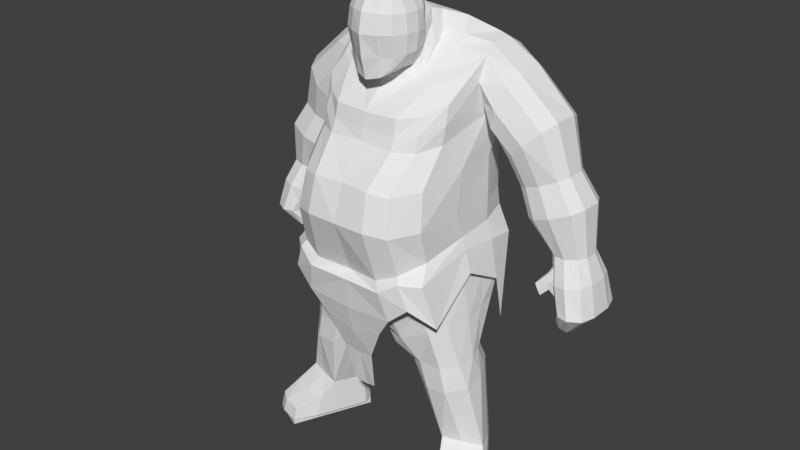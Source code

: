 # Source: ogre.blend  (saved by Blender 2.79.0; exported with 4.5.12 LTS)
import bpy
from mathutils import Matrix  # noqa: F401  (used for matrix-valued properties, if any)

bpy.ops.wm.read_factory_settings(use_empty=True)
scene = bpy.context.scene
scene.name = 'Scene'

# ---- collections
col_collection_1 = bpy.data.collections.new('Collection 1'); scene.collection.children.link(col_collection_1)

# ---- world
world_world = bpy.data.worlds.new('World'); scene.world = world_world
world_world.color = (0.05088, 0.05088, 0.05088)
world_world.use_sun_shadow = False
world_world.sun_shadow_jitter_overblur = 0.0
world_world.cycles.sampling_method = 'MANUAL'

# ---- meshes
me_cube_002 = bpy.data.meshes.new('Cube.002')
me_cube_002.from_pydata([(1.708, 2.327, 4.133), (1.221, -0.2746, 3.126), (1.12, -1.228, 1.66), (1.423, 2.134, 2.004), (1.472, 1.954, 4.414), (1.094, 0.1958, 3.661), (1.427, 2.161, 0.8409), (1.483, 2.164, 0.42), (1.221, -1.377, 0.8243), (1.236, -0.5053, 2.421), (1.402, 2.459, 2.995), (1.251, -0.4191, 2.783), (1.599, 2.479, 3.682), (1.846, 0.9729, -2.317), (1.76, -0.2741, -2.598), (0.7766, -0.5706, 3.064), (0.695, -1.397, 1.73), (0.7598, 2.173, 4.262), (0.804, -0.7578, 2.431), (0.6246, 0.1636, 3.66), (0.7561, 2.279, 2.021), (0.7434, 2.313, 0.8765), (0.804, 2.605, 3.045), (0.5536, 1.196, 4.876), (0.7333, 2.258, 0.4847), (0.7434, -1.591, 0.8953), (0.7895, -0.6356, 2.726), (0.7779, 2.515, 3.702), (0.7124, 0.7383, -2.401), (1.237, -0.3006, -2.624), (1.445, 0.4968, -4.647), (1.873, 1.291, -2.987), (0.9413, 0.938, -3.157), (1.89, -0.2467, -3.202), (1.418, -0.2615, -3.263), (1.703, 0.4323, 1.891), (1.702, 0.3032, 0.8443), (1.711, 0.5044, 0.3174), (2.131, 0.4473, -2.495), (0.7135, 0.8842, 4.296), (0.7116, 0.1072, -2.545), (1.673, -0.007166, -4.63), (2.136, 0.1355, -4.63), (0.9812, 0.2514, -3.337), (2.208, 0.672, -3.053), (1.698, 1.389, 0.3703), (2.053, 0.7468, -2.42), (0.912, 0.5792, -3.271), (2.06, 1.015, -3.025), (1.685, 1.387, 1.897), (1.702, 1.394, 0.8329), (1.615, 1.471, 4.313), (0.6593, 1.092, 4.498), (0.6201, 0.3834, -2.476), (1.835, 1.803, -0.6294), (1.385, -0.6282, -1.091), (0.8958, -0.9562, -1.204), (0.8265, 2.173, -0.6299), (1.831, 0.4632, -0.8231), (1.833, 1.133, -0.7263), (1.573, 0.1082, 3.361), (1.541, -0.6456, 1.721), (1.621, -0.7951, 0.8843), (1.446, 0.3994, 3.718), (1.542, -0.02302, 2.53), (1.584, 0.01493, 2.944), (0.7045, 0.3976, 3.811), (0.88, -0.1431, -2.618), (1.39, 0.8845, -4.758), (2.086, 0.02257, -2.558), (2.073, 1.097, -4.716), (1.158, -0.09543, -3.304), (2.249, 0.1324, -3.123), (1.687, -0.2875, -1.01), (1.708, 1.074, 3.195), (3.475, 2.218, 1.837), (3.135, 2.346, 1.69), (3.61, 1.515, 1.896), (2.399, 1.858, 1.366), (3.104, 1.138, 1.677), (2.769, 1.19, 1.531), (2.533, 1.382, 1.426), (3.48, 1.262, 1.84), (3.618, 1.933, 1.9), (2.715, 2.296, 1.508), (1.708, 2.423, 3.123), (1.708, 1.98, 4.324), (1.708, 1.162, 4.14), (1.708, 1.309, 2.923), (1.708, 0.9118, 3.641), (1.708, 1.889, 2.763), (4.034, 1.359, 0.1986), (3.469, 2.143, 0.1357), (3.268, 1.811, 0.1134), (3.508, 1.304, 0.1401), (3.357, 1.45, 0.1233), (2.009, 0.9475, 2.71), (2.375, 2.03, 3.897), (2.129, 0.872, 3.137), (2.245, 1.053, 3.65), (2.341, 1.421, 3.843), (1.964, 1.228, 2.456), (1.906, 1.921, 2.224), (1.987, 2.559, 2.638), (2.243, 2.445, 3.644), (2.15, 2.583, 3.179), (3.871, 1.189, 1.24), (4.032, 1.974, 1.301), (3.868, 2.307, 1.234), (2.653, 1.888, 0.7429), (2.799, 1.331, 0.8066), (3.478, 2.457, 1.079), (2.995, 2.4, 0.8871), (3.053, 1.106, 0.9163), (2.396, 0.7756, -5.486), (1.326, 0.7563, -5.486), (2.257, 1.03, -5.486), (1.541, 0.2712, -5.486), (2.706, 0.3222, -5.486), (2.051, 1.185, -5.486), (1.355, 0.9623, -5.483), (1.672, -0.01643, -5.486), (1.424, 0.535, -5.486), (2.59, 0.3046, -4.63), (1.562, 0.233, -4.644), (2.276, 0.9745, -4.69), (1.353, 0.7062, -4.677), (2.415, 0.7431, -4.662), (2.179, -0.8538, -5.196), (2.629, -0.743, -5.196), (2.949, -0.576, -5.49), (2.663, -0.814, -5.486), (2.204, -0.9233, -5.486), (2.918, -0.5085, -5.2), (1.867, -0.4477, -5.486), (1.825, -0.3073, -4.979), (2.349, -0.1988, -4.981), (2.83, -0.008621, -4.989), (2.931, -0.1139, -5.486), (2.072, 1.148, -5.004), (3.94, 1.034, -0.3745), (3.921, 1.308, -1.559), (3.969, 1.818, -1.596), (3.601, 1.4, -1.315), (3.673, 1.253, -1.369), (3.79, 1.214, -1.459), (3.559, 1.761, -1.283), (3.967, 1.5, -1.594), (3.801, 2.131, -1.467), (3.919, 2.034, -1.558), (3.654, 2.094, -1.355), (3.825, 2.417, -1.027), (4.399, 2.315, -1.011), (4.143, 2.481, -1.018), (4.501, 1.398, -1.008), (3.621, 1.845, -1.033), (4.119, 0.9057, -1.019), (3.866, 0.9733, -1.026), (3.711, 1.224, -1.03), (4.507, 1.943, -1.008), (4.403, 1.068, -1.011), (4.136, 1.868, 0.21), (3.756, 1.264, 0.1677), (4.13, 1.551, 0.2093), (3.779, 2.181, 0.1703), (4.03, 2.084, 0.1982), (3.965, 2.381, -0.3707), (3.668, 1.092, -0.4168), (4.357, 1.921, -0.3099), (3.442, 1.255, -0.6197), (4.245, 1.172, -0.3273), (4.351, 1.455, -0.3109), (3.405, 1.837, -0.4576), (3.624, 2.326, -0.4236), (4.241, 2.239, -0.3279), (3.433, 1.377, 0.1354), (3.741, 1.064, -0.7189), (3.502, 1.829, -0.7613), (3.789, 1.099, -1.028), (3.666, 1.535, -1.032), (3.313, 1.63, 0.1184), (3.59, 1.284, -0.7457), (3.585, 1.199, -0.4296), (3.453, 1.571, -0.4501), (3.588, 1.198, -0.1383), (3.337, 1.824, -0.1721), (3.509, 1.288, -0.1453), (3.666, 1.174, -0.7323), (3.546, 1.557, -0.7535), (3.43, 1.377, -0.1596), (3.383, 1.6, -0.1659), (3.372, 1.401, -0.4683), (3.442, 1.298, -0.6197), (3.439, 1.211, -0.4578), (3.36, 1.302, -0.3196), (3.336, 1.416, -0.3228), (3.4, 1.256, -0.3105), (3.481, 1.198, -0.6128), (3.419, 1.394, -0.6237), (3.265, 1.243, -0.8275), (3.21, 1.176, -0.6972), (3.16, 1.339, -0.731), (3.102, 1.254, -0.6177), (3.084, 1.351, -0.628), (3.132, 1.215, -0.5965), (3.293, 1.165, -0.8059), (3.248, 1.332, -0.8381), (0.6599, 1.517, 4.787), (0.9877, 1.495, 4.757), (1.101, 1.206, 4.458), (1.104, 0.9892, 4.251), (1.089, 0.4621, 3.826), (0.466, 0.1527, 3.754), (0.5081, 1.071, 4.904), (0.6822, 0.7714, 4.338), (0.5996, 0.9912, 4.643), (0.6273, 0.3468, 3.881), (0.3017, 0.4667, 5.586), (0.2901, -0.1542, 5.589), (0.537, 0.3031, 3.939), (0.3114, -0.2446, 3.8), (0.6991, 0.3587, 4.345), (0.6853, 0.4027, 5.099), (0.6814, -0.1299, 5.096), (0.7027, -0.1288, 4.27), (0.3046, -0.5059, 4.198), (0.3027, -0.5628, 5.109), (0.3065, 0.7961, 5.164), (0.5464, 0.8625, 4.693), (0.3049, 0.1698, 5.62), (0.3339, 0.1208, 3.833), (0.7284, 0.3855, 4.702), (0.7204, 0.1599, 5.096), (0.7374, -0.1533, 4.69), (0.7473, 0.1097, 4.298), (0.3213, -0.615, 4.688), (0.451, 0.9479, 4.938), (0.2813, -0.4205, 5.433), (0.2945, -0.4743, 3.786), (0.5487, -0.3951, 5.1), (0.5564, -0.3391, 4.222), (0.5484, 0.4179, 5.431), (0.5329, -0.1251, 5.426), (0.5649, -0.1328, 4.007), (0.5951, 0.4232, 4.1), (0.5545, 0.6111, 5.118), (0.5775, 0.6422, 4.421), (0.2968, 0.6851, 5.446), (0.7825, 0.1434, 4.69), (0.586, -0.4306, 4.691), (0.5612, 0.1649, 5.437), (0.6015, 0.1107, 4.017), (0.5726, 0.5952, 4.739), (0.4784, 0.5793, 5.348), (0.4642, -0.326, 5.34), (0.4803, -0.3391, 3.938), (1.866, 1.452, -1.427), (0.3666, 2.262, 0.4852), (1.181, 2.246, 0.4671), (0.256, 1.395, -1.577), (1.737, 2.035, -0.07496), (0.7805, 2.247, -0.07661), (0.4115, 2.216, -0.4905), (1.357, 2.033, -0.6524), (1.349, 1.004, -2.262), (0.9275, 1.689, -1.453), (1.275, 2.106, -0.2711), (0.3888, 2.253, -0.006852), (0.4626, 1.92, -1.237), (1.422, 1.624, -1.425), (1.281, -1.129, -0.08905), (0.8167, -1.263, -0.292), (1.595, -0.5542, 0.09373), (1.892, 1.808, -2.187), (1.282, 2.341, -1.197), (1.959, 0.492, -0.4691), (2.034, 1.37, -0.9472), (0.8322, 2.448, -1.021), (1.511, 2.289, -1.184), (1.573, -1.16, -0.8002), (1.117, -1.233, -1.199), (1.98, -0.6808, -1.31), (1.264, 2.098, -2.647), (0.9146, 2.142, -2.879), (0.2795, -0.7384, -3.465), (2.505, 0.9822, 2.251), (3.289, 2.018, 3.014), (3.281, 1.436, 3.006), (2.456, 2.525, 2.203), (2.835, 2.57, 2.558), (2.803, 0.91, 2.532), (3.127, 1.083, 2.863), (2.296, 1.25, 1.996), (2.174, 1.914, 1.864), (3.122, 2.415, 2.859), (3.439, 1.045, 1.07), (4.022, 1.485, 1.299), (0.2052, -0.3463, -1.809), (2.703, 0.3261, -4.975), (2.271, 1.005, -5.005), (2.406, 0.7563, -4.978), (1.361, 0.946, -5.044), (1.672, -0.0118, -4.975), (1.551, 0.2521, -4.982), (1.434, 0.5159, -4.983), (1.339, 0.7313, -4.998), (1.392, 1.308, -3.006), (1.639, 1.127, -4.737), (1.614, 1.188, -5.022), (1.596, 1.24, -5.486), (2.051, 1.185, -5.638), (1.355, 0.9623, -5.635), (2.958, -0.5784, -5.642), (2.209, -0.9212, -5.638), (0.9424, -1.374, -0.4988), (0.5175, 2.428, 0.06176), (0.9112, 2.404, 0.02887), (1.339, 2.349, -0.06715), (1.857, 1.376, -0.0315), (1.809, 0.5004, 0.04467), (1.751, -0.8973, -0.2932), (1.841, 2.055, -0.1059), (1.367, -1.227, -0.2387), (1.314, 2.283, -1.846), (0.8838, 2.356, -1.992), (0.7747, -1.121, -1.693), (0.3612, -0.918, -2.516), (0.4037, 0.9965, -2.011), (0.7395, 1.144, -1.948), (1.866, -0.1334, -1.629), (0.9701, -0.6363, -1.95), (1.936, 0.9491, -1.538), (1.971, 0.4576, -1.616), (1.565, -0.441, -1.703), (0.7378, -0.5151, -2.203), (1.392, 1.297, -1.836), (0.2306, 0.5243, -1.693), (0.4429, 0.3393, -2.142), (0.2179, 0.08898, -1.751), (0.511, 0.0006654, -2.208), (0.2115, -0.1287, -1.78), (0.5647, -0.169, -2.222), (0.2433, 0.9596, -1.635), (0.4051, 0.6553, -2.053), (-1.708, 2.327, 4.133), (-1.221, -0.2746, 3.126), (-1.12, -1.228, 1.66), (-1.423, 2.134, 2.004), (-1.472, 1.954, 4.414), (-1.094, 0.1958, 3.661), (-1.427, 2.161, 0.8409), (-1.483, 2.164, 0.42), (-1.221, -1.377, 0.8243), (-1.236, -0.5053, 2.421), (-1.402, 2.459, 2.995), (-1.251, -0.4191, 2.783), (-1.599, 2.479, 3.682), (-1.846, 0.9729, -2.317), (-1.76, -0.2741, -2.598), (-0.7766, -0.5706, 3.064), (-0.695, -1.397, 1.73), (-0.7598, 2.173, 4.262), (-0.804, -0.7578, 2.431), (-0.6246, 0.1636, 3.66), (-0.7561, 2.279, 2.021), (-0.7434, 2.313, 0.8765), (-0.804, 2.605, 3.045), (-0.5536, 1.196, 4.876), (-0.7333, 2.258, 0.4847), (-0.7434, -1.591, 0.8953), (-0.7895, -0.6356, 2.726), (-0.7779, 2.515, 3.702), (-0.7124, 0.7383, -2.401), (-1.237, -0.3006, -2.624), (-1.445, 0.4968, -4.647), (-1.873, 1.291, -2.987), (-0.9413, 0.938, -3.157), (-1.89, -0.2467, -3.202), (-1.418, -0.2615, -3.263), (-1.703, 0.4323, 1.891), (-1.702, 0.3032, 0.8443), (-1.711, 0.5044, 0.3174), (-2.131, 0.4473, -2.495), (-0.7135, 0.8842, 4.296), (-0.7116, 0.1072, -2.545), (-1.673, -0.007166, -4.63), (-2.136, 0.1355, -4.63), (-0.9812, 0.2514, -3.337), (-2.208, 0.672, -3.053), (-1.698, 1.389, 0.3703), (-2.053, 0.7468, -2.42), (-0.912, 0.5792, -3.271), (-2.06, 1.015, -3.025), (-1.685, 1.387, 1.897), (-1.702, 1.394, 0.8329), (-1.615, 1.471, 4.313), (-0.6593, 1.092, 4.498), (-0.6201, 0.3834, -2.476), (-1.835, 1.803, -0.6294), (-1.385, -0.6282, -1.091), (-0.8958, -0.9562, -1.204), (-0.8265, 2.173, -0.6299), (-1.831, 0.4632, -0.8231), (-1.833, 1.133, -0.7263), (-1.573, 0.1082, 3.361), (-1.541, -0.6456, 1.721), (-1.621, -0.7951, 0.8843), (-1.446, 0.3994, 3.718), (-1.542, -0.02302, 2.53), (-1.584, 0.01493, 2.944), (-0.7045, 0.3976, 3.811), (-0.88, -0.1431, -2.618), (-1.39, 0.8845, -4.758), (-2.086, 0.02257, -2.558), (-2.073, 1.097, -4.716), (-1.158, -0.09543, -3.304), (-2.249, 0.1324, -3.123), (-1.687, -0.2875, -1.01), (-1.708, 1.074, 3.195), (-3.475, 2.218, 1.837), (-3.135, 2.346, 1.69), (-3.61, 1.515, 1.896), (-2.399, 1.858, 1.366), (-3.104, 1.138, 1.677), (-2.769, 1.19, 1.531), (-2.533, 1.382, 1.426), (-3.48, 1.262, 1.84), (-3.618, 1.933, 1.9), (-2.715, 2.296, 1.508), (-1.708, 2.423, 3.123), (-1.708, 1.98, 4.324), (-1.708, 1.162, 4.14), (-1.708, 1.309, 2.923), (-1.708, 0.9118, 3.641), (-1.708, 1.889, 2.763), (-4.034, 1.359, 0.1986), (-3.469, 2.143, 0.1357), (-3.268, 1.811, 0.1134), (-3.508, 1.304, 0.1401), (-3.357, 1.45, 0.1233), (-2.009, 0.9475, 2.71), (-2.375, 2.03, 3.897), (-2.129, 0.872, 3.137), (-2.245, 1.053, 3.65), (-2.341, 1.421, 3.843), (-1.964, 1.228, 2.456), (-1.906, 1.921, 2.224), (-1.987, 2.559, 2.638), (-2.243, 2.445, 3.644), (-2.15, 2.583, 3.179), (-3.871, 1.189, 1.24), (-4.032, 1.974, 1.301), (-3.868, 2.307, 1.234), (-2.653, 1.888, 0.7429), (-2.799, 1.331, 0.8066), (-3.478, 2.457, 1.079), (-2.995, 2.4, 0.8871), (-3.053, 1.106, 0.9163), (-2.396, 0.7756, -5.486), (-1.326, 0.7563, -5.486), (-2.257, 1.03, -5.486), (-1.541, 0.2712, -5.486), (-2.706, 0.3222, -5.486), (-2.051, 1.185, -5.486), (-1.355, 0.9623, -5.483), (-1.672, -0.01643, -5.486), (-1.424, 0.535, -5.486), (-2.59, 0.3046, -4.63), (-1.562, 0.233, -4.644), (-2.276, 0.9745, -4.69), (-1.353, 0.7062, -4.677), (-2.415, 0.7431, -4.662), (-2.179, -0.8538, -5.196), (-2.629, -0.743, -5.196), (-2.949, -0.576, -5.49), (-2.663, -0.814, -5.486), (-2.204, -0.9233, -5.486), (-2.918, -0.5085, -5.2), (-1.867, -0.4477, -5.486), (-1.825, -0.3073, -4.979), (-2.349, -0.1988, -4.981), (-2.83, -0.008621, -4.989), (-2.931, -0.1139, -5.486), (-2.072, 1.148, -5.004), (-3.94, 1.034, -0.3745), (-3.921, 1.308, -1.559), (-3.969, 1.818, -1.596), (-3.601, 1.4, -1.315), (-3.673, 1.253, -1.369), (-3.79, 1.214, -1.459), (-3.559, 1.761, -1.283), (-3.967, 1.5, -1.594), (-3.801, 2.131, -1.467), (-3.919, 2.034, -1.558), (-3.654, 2.094, -1.355), (-3.825, 2.417, -1.027), (-4.399, 2.315, -1.011), (-4.143, 2.481, -1.018), (-4.501, 1.398, -1.008), (-3.621, 1.845, -1.033), (-4.119, 0.9057, -1.019), (-3.866, 0.9733, -1.026), (-3.711, 1.224, -1.03), (-4.507, 1.943, -1.008), (-4.403, 1.068, -1.011), (-4.136, 1.868, 0.21), (-3.756, 1.264, 0.1677), (-4.13, 1.551, 0.2093), (-3.779, 2.181, 0.1703), (-4.03, 2.084, 0.1982), (-3.965, 2.381, -0.3707), (-3.668, 1.092, -0.4168), (-4.357, 1.921, -0.3099), (-3.442, 1.255, -0.6197), (-4.245, 1.172, -0.3273), (-4.351, 1.455, -0.3109), (-3.405, 1.837, -0.4576), (-3.624, 2.326, -0.4236), (-4.241, 2.239, -0.3279), (-3.433, 1.377, 0.1354), (-3.741, 1.064, -0.7189), (-3.502, 1.829, -0.7613), (-3.789, 1.099, -1.028), (-3.666, 1.535, -1.032), (-3.313, 1.63, 0.1184), (-3.59, 1.284, -0.7457), (-3.585, 1.199, -0.4296), (-3.453, 1.571, -0.4501), (-3.588, 1.198, -0.1383), (-3.337, 1.824, -0.1721), (-3.509, 1.288, -0.1453), (-3.666, 1.174, -0.7323), (-3.546, 1.557, -0.7535), (-3.43, 1.377, -0.1596), (-3.383, 1.6, -0.1659), (-3.372, 1.401, -0.4683), (-3.442, 1.298, -0.6197), (-3.439, 1.211, -0.4578), (-3.36, 1.302, -0.3196), (-3.336, 1.416, -0.3228), (-3.4, 1.256, -0.3105), (-3.481, 1.198, -0.6128), (-3.419, 1.394, -0.6237), (-3.265, 1.243, -0.8275), (-3.21, 1.176, -0.6972), (-3.16, 1.339, -0.731), (-3.102, 1.254, -0.6177), (-3.084, 1.351, -0.628), (-3.132, 1.215, -0.5965), (-3.293, 1.165, -0.8059), (-3.248, 1.332, -0.8381), (-0.6599, 1.517, 4.787), (-0.9877, 1.495, 4.757), (-1.101, 1.206, 4.458), (-1.104, 0.9892, 4.251), (-1.089, 0.4621, 3.826), (-0.466, 0.1527, 3.754), (-0.5081, 1.071, 4.904), (-0.6822, 0.7714, 4.338), (-0.5996, 0.9912, 4.643), (-0.6273, 0.3468, 3.881), (-0.3017, 0.4667, 5.586), (-0.2901, -0.1542, 5.589), (-0.537, 0.3031, 3.939), (-0.3114, -0.2446, 3.8), (-0.6991, 0.3587, 4.345), (-0.6853, 0.4027, 5.099), (-0.6814, -0.1299, 5.096), (-0.7027, -0.1288, 4.27), (-0.3046, -0.5059, 4.198), (-0.3027, -0.5628, 5.109), (-0.3065, 0.7961, 5.164), (-0.5464, 0.8625, 4.693), (-0.3049, 0.1698, 5.62), (-0.3339, 0.1208, 3.833), (-0.7284, 0.3855, 4.702), (-0.7204, 0.1599, 5.096), (-0.7374, -0.1533, 4.69), (-0.7473, 0.1097, 4.298), (-0.3213, -0.615, 4.688), (-0.451, 0.9479, 4.938), (-0.2813, -0.4205, 5.433), (-0.2945, -0.4743, 3.786), (-0.5487, -0.3951, 5.1), (-0.5564, -0.3391, 4.222), (-0.5484, 0.4179, 5.431), (-0.5329, -0.1251, 5.426), (-0.5649, -0.1328, 4.007), (-0.5951, 0.4232, 4.1), (-0.5545, 0.6111, 5.118), (-0.5775, 0.6422, 4.421), (-0.2968, 0.6851, 5.446), (-0.7825, 0.1434, 4.69), (-0.586, -0.4306, 4.691), (-0.5612, 0.1649, 5.437), (-0.6015, 0.1107, 4.017), (-0.5726, 0.5952, 4.739), (-0.4784, 0.5793, 5.348), (-0.4642, -0.326, 5.34), (-0.4803, -0.3391, 3.938), (-1.866, 1.452, -1.427), (-0.3666, 2.262, 0.4852), (-1.181, 2.246, 0.4671), (-0.256, 1.395, -1.577), (-1.737, 2.035, -0.07496), (-0.7805, 2.247, -0.07661), (-0.4115, 2.216, -0.4905), (-1.357, 2.033, -0.6524), (-1.349, 1.004, -2.262), (-0.9275, 1.689, -1.453), (-1.275, 2.106, -0.2711), (-0.3888, 2.253, -0.006852), (-0.4626, 1.92, -1.237), (-1.422, 1.624, -1.425), (-1.281, -1.129, -0.08905), (-0.8167, -1.263, -0.292), (-1.595, -0.5542, 0.09373), (-1.892, 1.808, -2.187), (-1.282, 2.341, -1.197), (-1.959, 0.492, -0.4691), (-2.034, 1.37, -0.9472), (-0.8322, 2.448, -1.021), (-1.511, 2.289, -1.184), (-1.573, -1.16, -0.8002), (-1.117, -1.233, -1.199), (-1.98, -0.6808, -1.31), (-1.264, 2.098, -2.647), (-0.9146, 2.142, -2.879), (-0.2795, -0.7384, -3.465), (-2.505, 0.9822, 2.251), (-3.289, 2.018, 3.014), (-3.281, 1.436, 3.006), (-2.456, 2.525, 2.203), (-2.835, 2.57, 2.558), (-2.803, 0.91, 2.532), (-3.127, 1.083, 2.863), (-2.296, 1.25, 1.996), (-2.174, 1.914, 1.864), (-3.122, 2.415, 2.859), (-3.439, 1.045, 1.07), (-4.022, 1.485, 1.299), (-0.2052, -0.3463, -1.809), (-2.703, 0.3261, -4.975), (-2.271, 1.005, -5.005), (-2.406, 0.7563, -4.978), (-1.361, 0.946, -5.044), (-1.672, -0.0118, -4.975), (-1.551, 0.2521, -4.982), (-1.434, 0.5159, -4.983), (-1.339, 0.7313, -4.998), (-1.392, 1.308, -3.006), (-1.639, 1.127, -4.737), (-1.614, 1.188, -5.022), (-1.596, 1.24, -5.486), (-2.051, 1.185, -5.638), (-1.355, 0.9623, -5.635), (-2.958, -0.5784, -5.642), (-2.209, -0.9212, -5.638), (-0.9424, -1.374, -0.4988), (-0.5175, 2.428, 0.06176), (-0.9112, 2.404, 0.02887), (-1.339, 2.349, -0.06715), (-1.857, 1.376, -0.0315), (-1.809, 0.5004, 0.04467), (-1.751, -0.8973, -0.2932), (-1.841, 2.055, -0.1059), (-1.367, -1.227, -0.2387), (-1.314, 2.283, -1.846), (-0.8838, 2.356, -1.992), (-0.7747, -1.121, -1.693), (-0.3612, -0.918, -2.516), (-0.4037, 0.9965, -2.011), (-0.7395, 1.144, -1.948), (-1.866, -0.1334, -1.629), (-0.9701, -0.6363, -1.95), (-1.936, 0.9491, -1.538), (-1.971, 0.4576, -1.616), (-1.565, -0.441, -1.703), (-0.7378, -0.5151, -2.203), (-1.392, 1.297, -1.836), (-0.2306, 0.5243, -1.693), (-0.4429, 0.3393, -2.142), (-0.2179, 0.08898, -1.751), (-0.511, 0.0006654, -2.208), (-0.2115, -0.1287, -1.78), (-0.5647, -0.169, -2.222), (-0.2433, 0.9596, -1.635), (-0.4051, 0.6553, -2.053), (0.0, 1.966, -0.9963), (0.0, 2.217, 4.239), (0.0, -0.6054, 3.047), (0.0, -1.339, 1.737), (0.0, 2.279, 2.035), (0.0, -0.06292, 3.572), (0.0, 1.185, 4.964), (0.0, -1.609, 0.8988), (0.0, 2.313, 0.9776), (0.0, 2.259, 0.4873), (0.0, 2.605, 3.065), (0.0, -0.754, 2.452), (0.0, 1.558, -1.482), (0.0, -0.3982, -1.729), (0.0, -1.157, -0.3388), (0.0, 2.517, 3.715), (0.0, -0.6794, 2.717), (0.0, 2.101, -0.3449), (0.0, -0.9525, -1.07), (0.0, 1.479, 4.846), (0.0, -0.06219, 3.685), (0.0, 1.087, 5.0), (0.0, 0.5268, 5.651), (0.0, -0.1984, 5.667), (0.0, -0.4123, 3.677), (0.0, -0.6781, 5.119), (0.0, -0.6941, 4.183), (0.0, 0.955, 5.219), (0.0, 0.1747, 5.724), (0.0, -0.2074, 3.702), (0.0, -0.7546, 4.692), (0.0, 1.0, 5.003), (0.0, -0.4966, 5.458), (0.0, -0.5792, 3.721), (0.0, 0.7869, 5.469), (0.0, 2.179, 0.06664), (0.0, 2.427, -1.182), (0.0, -1.265, -1.251), (0.0, 2.035, -3.405), (0.0, -0.6847, -3.553), (0.0, 2.409, 0.06382), (0.0, -1.347, -0.5131), (0.0, 2.343, -2.003), (0.0, -1.11, -1.913), (0.0, -0.8932, -2.594), (0.0, 0.6197, -1.739), (0.0, 0.1107, -1.802), (0.0, -0.1437, -1.833), (0.0, 1.129, -1.676)], [(4, 17), (348, 361)], [(51, 86, 4), (16, 2, 9, 18), (20, 692, 698, 22), (27, 703, 689, 17), (15, 1, 5, 19), (19, 66, 216, 212), (24, 21, 6, 7, 258), (50, 6, 3, 49), (26, 11, 1, 15), (21, 696, 692, 20), (49, 3, 10, 90), (17, 689, 707, 207), (272, 62, 8, 270), (25, 8, 2, 16), (271, 25, 695, 702), (269, 256, 335), (18, 9, 11, 26), (22, 698, 703, 27), (73, 55, 333, 329), (56, 706, 701, 297, 334, 330), (55, 56, 330, 333), (10, 22, 27, 12), (699, 18, 26, 704), (700, 259, 342, 736), (268, 265, 328, 327, 259), (270, 8, 25, 271), (695, 25, 16, 691), (0, 17, 207, 208, 4), (6, 21, 20, 3), (704, 26, 15, 690), (697, 696, 21, 24, 257), (63, 211, 5), (690, 15, 19, 693), (12, 27, 17, 0), (3, 20, 22, 10), (691, 16, 18, 699), (32, 68, 126, 47), (14, 29, 34, 33), (67, 71, 34, 29), (69, 14, 33, 72), (28, 264, 306, 32), (48, 44, 127, 125), (30, 304, 303, 124), (46, 38, 44, 48), (53, 47, 43, 40), (136, 135, 128, 129), (51, 209, 210, 87), (59, 58, 332, 331), (64, 88, 74, 65), (45, 50, 36, 37), (61, 35, 88, 64), (62, 36, 35, 61), (66, 39, 214, 216), (65, 74, 89, 60), (60, 89, 87, 63), (39, 52, 215, 214), (7, 6, 50, 45), (54, 59, 331, 256), (4, 208, 209, 51), (28, 32, 47, 53), (13, 46, 48, 31), (35, 49, 90, 88), (36, 50, 49, 35), (7, 45, 59, 54, 260), (45, 37, 58, 59), (267, 261, 57, 262), (270, 271, 56, 55), (271, 702, 706, 56), (272, 270, 55, 73), (266, 260, 54, 263), (37, 272, 73, 58), (1, 60, 63, 5), (11, 65, 60, 1), (8, 62, 61, 2), (2, 61, 64, 9), (9, 64, 65, 11), (32, 306, 307, 68), (38, 69, 72, 44), (40, 43, 71, 67), (47, 126, 30, 43), (87, 210, 211, 63), (58, 73, 329, 332), (43, 30, 124, 71), (37, 36, 62, 272), (693, 19, 212, 708), (285, 80, 79, 290), (292, 81, 80, 285), (294, 286, 83, 75), (287, 77, 83, 286), (290, 79, 82, 291), (291, 82, 77, 287), (288, 289, 76, 84), (292, 293, 78, 81), (293, 288, 84, 78), (294, 75, 76, 289), (85, 90, 10), (85, 10, 12), (0, 4, 86), (106, 91, 163, 296), (108, 107, 161, 165), (295, 162, 91, 106), (108, 165, 164, 111), (112, 111, 164, 92), (110, 95, 175, 94, 113), (296, 163, 161, 107), (109, 112, 92, 93), (94, 162, 295, 113), (0, 104, 105, 12), (90, 85, 103, 102), (88, 90, 102, 101), (85, 12, 105, 103), (87, 99, 100, 51), (89, 98, 99, 87), (51, 100, 97, 86), (0, 86, 97, 104), (88, 101, 96, 74), (74, 96, 98, 89), (80, 113, 295, 79), (78, 84, 112, 109), (77, 296, 107, 83), (81, 110, 113, 80), (84, 76, 111, 112), (75, 108, 111, 76), (81, 78, 109, 110), (79, 295, 106, 82), (75, 83, 107, 108), (82, 106, 296, 77), (68, 307, 308, 301), (126, 305, 304, 30), (68, 301, 305, 126), (31, 48, 125, 70), (33, 34, 41, 42), (71, 124, 41, 34), (72, 33, 42, 123), (44, 72, 123, 127), (124, 303, 302, 41), (137, 136, 129, 133), (135, 134, 132, 128), (41, 302, 135), (123, 42, 136, 137), (42, 41, 135, 136), (129, 128, 132, 131), (172, 173, 151, 155, 177), (148, 149, 142, 147, 141, 145, 144, 143, 146, 150), (155, 146, 143, 158, 179), (160, 141, 147, 154), (156, 145, 141, 160), (167, 176, 157, 156, 140), (174, 152, 153, 166), (173, 166, 153, 151), (154, 147, 142, 159), (174, 168, 159, 152), (171, 154, 159, 168), (188, 177, 155, 179), (110, 109, 93, 180, 95), (140, 156, 160, 170), (187, 178, 157, 176), (170, 160, 154, 171), (157, 144, 145, 156), (151, 150, 146, 155), (153, 148, 150, 151), (159, 142, 149, 152), (152, 149, 148, 153), (158, 143, 144, 157, 178), (91, 170, 171, 163), (186, 182, 167, 184), (162, 140, 170, 91), (190, 185, 172, 183), (163, 171, 168, 161), (165, 161, 168, 174), (92, 164, 166, 173), (165, 174, 166, 164), (94, 184, 167, 140, 162), (93, 92, 173, 172, 185), (95, 180, 190, 189), (180, 93, 185, 190), (95, 189, 186, 175), (175, 186, 184, 94), (181, 158, 178, 187), (182, 187, 176, 167), (181, 188, 179, 158), (183, 172, 177, 188), (189, 194, 196, 186), (187, 197, 169, 181), (188, 181, 169, 198), (190, 183, 191, 195), (189, 190, 195, 194), (183, 188, 198, 191), (182, 193, 197, 187), (186, 196, 193, 182), (198, 192, 199, 206), (198, 169, 192), (169, 197, 192), (201, 206, 199, 205, 200, 204, 202, 203), (192, 197, 205, 199), (196, 194, 202, 204), (194, 195, 203, 202), (191, 198, 206, 201), (197, 193, 200, 205), (193, 196, 204, 200), (195, 191, 201, 203), (207, 707, 694, 23), (208, 207, 23), (209, 208, 23, 52), (5, 211, 66, 19), (210, 209, 52, 39), (211, 210, 39, 66), (52, 23, 213, 215), (23, 694, 709, 213), (217, 710, 716, 229), (217, 229, 250, 241), (217, 241, 253, 247), (217, 247, 722, 710), (218, 229, 716, 711), (218, 711, 720, 237), (218, 237, 254, 242), (218, 242, 250, 229), (219, 244, 251, 230), (220, 712, 717, 230), (220, 230, 251, 243), (220, 243, 255, 238), (238, 721, 712, 220), (221, 231, 248, 234), (221, 234, 251, 244), (244, 246, 221), (221, 246, 252, 231), (222, 232, 248, 231), (222, 231, 252, 245), (222, 245, 253, 241), (222, 241, 250, 232), (223, 233, 248, 232), (223, 232, 250, 242), (223, 242, 254, 239), (223, 239, 249, 233), (224, 234, 248, 233), (224, 233, 249, 240), (224, 240, 255, 243), (224, 243, 251, 234), (721, 238, 225, 714), (240, 225, 238, 255), (225, 240, 249, 235), (226, 713, 718, 235), (226, 235, 249, 239), (226, 239, 254, 237), (226, 237, 720, 713), (227, 236, 719, 715), (227, 715, 722, 247), (227, 247, 253, 245), (227, 245, 252, 236), (228, 236, 252, 246), (214, 215, 228, 246), (213, 236, 228, 215), (213, 709, 719, 236), (212, 230, 717, 708), (212, 216, 219, 230), (214, 246, 244, 219, 216), (261, 266, 263, 57), (24, 258, 266, 261), (258, 7, 260, 266), (723, 267, 262, 705), (697, 257, 267, 723), (257, 24, 261, 267), (688, 268, 259, 700), (705, 262, 268, 688), (262, 57, 265, 268), (265, 269, 335, 328), (57, 263, 269, 265), (263, 54, 256, 269), (729, 725, 280, 314), (316, 274, 277, 315), (317, 278, 274, 316), (319, 275, 276, 318), (319, 320, 281, 275), (318, 276, 273, 321), (315, 277, 724, 728), (322, 279, 281, 320), (321, 273, 278, 317), (314, 280, 279, 322), (732, 727, 284, 326), (324, 283, 726, 730), (323, 282, 283, 324), (225, 235, 718, 714), (104, 294, 289, 105), (102, 103, 288, 293), (101, 102, 293, 292), (103, 105, 289, 288), (99, 291, 287, 100), (98, 290, 291, 99), (100, 287, 286, 97), (104, 97, 286, 294), (101, 292, 285, 96), (96, 285, 290, 98), (67, 341, 339, 40), (133, 129, 131, 130), (138, 137, 133, 130), (137, 138, 118, 298), (127, 123, 298, 300), (125, 127, 300, 299), (119, 139, 299, 116), (299, 300, 114, 116), (139, 70, 125, 299), (298, 123, 137), (300, 298, 118, 114), (304, 122, 117, 303), (305, 115, 122, 304), (301, 120, 115, 305), (303, 117, 121, 302), (135, 302, 121, 134), (301, 308, 309, 120), (306, 264, 13, 31), (309, 308, 139, 119), (308, 307, 70, 139), (307, 306, 31, 70), (312, 313, 311, 310), (120, 119, 310, 311), (130, 132, 313, 312), (119, 130, 312, 310), (132, 120, 311, 313), (131, 132, 130), (116, 114, 118, 138, 130, 119), (309, 119, 120), (121, 117, 122, 115, 120, 132, 134), (271, 314, 322, 270), (7, 321, 317, 258), (270, 322, 320, 272), (257, 315, 728, 697), (45, 318, 321, 7), (37, 272, 320, 319), (37, 319, 318, 45), (258, 317, 316, 24), (24, 316, 315, 257), (702, 729, 314, 271), (274, 323, 324, 277), (277, 324, 730, 724), (725, 731, 325, 280), (731, 732, 326, 325), (332, 329, 69, 38), (256, 331, 46, 13), (331, 332, 38, 46), (333, 330, 29, 14), (327, 328, 28), (335, 256, 13, 264), (328, 335, 264, 28), (329, 333, 14, 69), (330, 334, 29), (334, 297, 340, 341), (733, 336, 338, 734), (336, 342, 343, 337), (337, 343, 28, 53), (338, 336, 337, 339), (734, 338, 340, 735), (339, 337, 53, 40), (340, 338, 339, 341), (735, 340, 297, 701), (341, 67, 29, 334), (343, 327, 28), (736, 342, 336, 733), (342, 259, 327, 343), (395, 348, 430), (360, 362, 353, 346), (364, 366, 698, 692), (371, 361, 689, 703), (359, 363, 349, 345), (363, 556, 560, 410), (368, 602, 351, 350, 365), (394, 393, 347, 350), (370, 359, 345, 355), (365, 364, 692, 696), (393, 434, 354, 347), (361, 551, 707, 689), (616, 614, 352, 406), (369, 360, 346, 352), (615, 702, 695, 369), (613, 679, 600), (362, 370, 355, 353), (366, 371, 703, 698), (417, 673, 677, 399), (400, 674, 678, 641, 701, 706), (399, 677, 674, 400), (354, 356, 371, 366), (699, 704, 370, 362), (700, 736, 686, 603), (612, 603, 671, 672, 609), (614, 615, 369, 352), (695, 691, 360, 369), (344, 348, 552, 551, 361), (350, 347, 364, 365), (704, 690, 359, 370), (697, 601, 368, 365, 696), (407, 349, 555), (690, 693, 363, 359), (356, 344, 361, 371), (347, 354, 366, 364), (691, 699, 362, 360), (376, 391, 470, 412), (358, 377, 378, 373), (411, 373, 378, 415), (413, 416, 377, 358), (372, 376, 650, 608), (392, 469, 471, 388), (374, 468, 647, 648), (390, 392, 388, 382), (397, 384, 387, 391), (480, 473, 472, 479), (395, 431, 554, 553), (403, 675, 676, 402), (408, 409, 418, 432), (389, 381, 380, 394), (405, 408, 432, 379), (406, 405, 379, 380), (410, 560, 558, 383), (409, 404, 433, 418), (404, 407, 431, 433), (383, 558, 559, 396), (351, 389, 394, 350), (398, 600, 675, 403), (348, 395, 553, 552), (372, 397, 391, 376), (357, 375, 392, 390), (379, 432, 434, 393), (380, 379, 393, 394), (351, 604, 398, 403, 389), (389, 403, 402, 381), (611, 606, 401, 605), (614, 399, 400, 615), (615, 400, 706, 702), (616, 417, 399, 614), (610, 607, 398, 604), (381, 402, 417, 616), (345, 349, 407, 404), (355, 345, 404, 409), (352, 346, 405, 406), (346, 353, 408, 405), (353, 355, 409, 408), (376, 412, 651, 650), (382, 388, 416, 413), (384, 411, 415, 387), (391, 387, 374, 470), (431, 407, 555, 554), (402, 676, 673, 417), (387, 415, 468, 374), (381, 616, 406, 380), (693, 708, 556, 363), (629, 634, 423, 424), (636, 629, 424, 425), (638, 419, 427, 630), (631, 630, 427, 421), (634, 635, 426, 423), (635, 631, 421, 426), (632, 428, 420, 633), (636, 425, 422, 637), (637, 422, 428, 632), (638, 633, 420, 419), (429, 354, 434), (429, 356, 354), (344, 430, 348), (450, 640, 507, 435), (452, 509, 505, 451), (639, 450, 435, 506), (452, 455, 508, 509), (456, 436, 508, 455), (454, 457, 438, 519, 439), (640, 451, 505, 507), (453, 437, 436, 456), (438, 457, 639, 506), (344, 356, 449, 448), (434, 446, 447, 429), (432, 445, 446, 434), (429, 447, 449, 356), (431, 395, 444, 443), (433, 431, 443, 442), (395, 430, 441, 444), (344, 448, 441, 430), (432, 418, 440, 445), (418, 433, 442, 440), (424, 423, 639, 457), (422, 453, 456, 428), (421, 427, 451, 640), (425, 424, 457, 454), (428, 456, 455, 420), (419, 420, 455, 452), (425, 454, 453, 422), (423, 426, 450, 639), (419, 452, 451, 427), (426, 421, 640, 450), (412, 645, 652, 651), (470, 374, 648, 649), (412, 470, 649, 645), (375, 414, 469, 392), (377, 386, 385, 378), (415, 378, 385, 468), (416, 467, 386, 377), (388, 471, 467, 416), (468, 385, 646, 647), (481, 477, 473, 480), (479, 472, 476, 478), (385, 479, 646), (467, 481, 480, 386), (386, 480, 479, 385), (473, 475, 476, 472), (516, 521, 499, 495, 517), (492, 494, 490, 487, 488, 489, 485, 491, 486, 493), (499, 523, 502, 487, 490), (504, 498, 491, 485), (500, 504, 485, 489), (511, 484, 500, 501, 520), (518, 510, 497, 496), (517, 495, 497, 510), (498, 503, 486, 491), (518, 496, 503, 512), (515, 512, 503, 498), (532, 523, 499, 521), (454, 439, 524, 437, 453), (484, 514, 504, 500), (531, 520, 501, 522), (514, 515, 498, 504), (501, 500, 489, 488), (495, 499, 490, 494), (497, 495, 494, 492), (503, 496, 493, 486), (496, 497, 492, 493), (502, 522, 501, 488, 487), (435, 507, 515, 514), (530, 528, 511, 526), (506, 435, 514, 484), (534, 527, 516, 529), (507, 505, 512, 515), (509, 518, 512, 505), (436, 517, 510, 508), (509, 508, 510, 518), (438, 506, 484, 511, 528), (437, 529, 516, 517, 436), (439, 533, 534, 524), (524, 534, 529, 437), (439, 519, 530, 533), (519, 438, 528, 530), (525, 531, 522, 502), (526, 511, 520, 531), (525, 502, 523, 532), (527, 532, 521, 516), (533, 530, 540, 538), (531, 525, 513, 541), (532, 542, 513, 525), (534, 539, 535, 527), (533, 538, 539, 534), (527, 535, 542, 532), (526, 531, 541, 537), (530, 526, 537, 540), (542, 550, 543, 536), (542, 536, 513), (513, 536, 541), (545, 547, 546, 548, 544, 549, 543, 550), (536, 543, 549, 541), (540, 548, 546, 538), (538, 546, 547, 539), (535, 545, 550, 542), (541, 549, 544, 537), (537, 544, 548, 540), (539, 547, 545, 535), (551, 367, 694, 707), (552, 367, 551), (553, 396, 367, 552), (349, 363, 410, 555), (554, 383, 396, 553), (555, 410, 383, 554), (396, 559, 557, 367), (367, 557, 709, 694), (561, 573, 716, 710), (561, 585, 594, 573), (561, 591, 597, 585), (561, 710, 722, 591), (562, 711, 716, 573), (562, 581, 720, 711), (562, 586, 598, 581), (562, 573, 594, 586), (563, 574, 595, 588), (564, 574, 717, 712), (564, 587, 595, 574), (564, 582, 599, 587), (582, 564, 712, 721), (565, 578, 592, 575), (565, 588, 595, 578), (588, 565, 590), (565, 575, 596, 590), (566, 575, 592, 576), (566, 589, 596, 575), (566, 585, 597, 589), (566, 576, 594, 585), (567, 576, 592, 577), (567, 586, 594, 576), (567, 583, 598, 586), (567, 577, 593, 583), (568, 577, 592, 578), (568, 584, 593, 577), (568, 587, 599, 584), (568, 578, 595, 587), (721, 714, 569, 582), (584, 599, 582, 569), (569, 579, 593, 584), (570, 579, 718, 713), (570, 583, 593, 579), (570, 581, 598, 583), (570, 713, 720, 581), (571, 715, 719, 580), (571, 591, 722, 715), (571, 589, 597, 591), (571, 580, 596, 589), (572, 590, 596, 580), (558, 590, 572, 559), (557, 559, 572, 580), (557, 580, 719, 709), (556, 708, 717, 574), (556, 574, 563, 560), (558, 560, 563, 588, 590), (605, 401, 607, 610), (368, 605, 610, 602), (602, 610, 604, 351), (723, 705, 606, 611), (697, 723, 611, 601), (601, 611, 605, 368), (688, 700, 603, 612), (705, 688, 612, 606), (606, 612, 609, 401), (609, 672, 679, 613), (401, 609, 613, 607), (607, 613, 600, 398), (729, 658, 624, 725), (660, 659, 621, 618), (661, 660, 618, 622), (663, 662, 620, 619), (663, 619, 625, 664), (662, 665, 617, 620), (659, 728, 724, 621), (666, 664, 625, 623), (665, 661, 622, 617), (658, 666, 623, 624), (732, 670, 628, 727), (668, 730, 726, 627), (667, 668, 627, 626), (569, 714, 718, 579), (448, 449, 633, 638), (446, 637, 632, 447), (445, 636, 637, 446), (447, 632, 633, 449), (443, 444, 631, 635), (442, 443, 635, 634), (444, 441, 630, 631), (448, 638, 630, 441), (445, 440, 629, 636), (440, 442, 634, 629), (411, 384, 683, 685), (477, 474, 475, 473), (482, 474, 477, 481), (481, 642, 462, 482), (471, 644, 642, 467), (469, 643, 644, 471), (463, 460, 643, 483), (643, 460, 458, 644), (483, 643, 469, 414), (642, 481, 467), (644, 458, 462, 642), (648, 647, 461, 466), (649, 648, 466, 459), (645, 649, 459, 464), (647, 646, 465, 461), (479, 478, 465, 646), (645, 464, 653, 652), (650, 375, 357, 608), (653, 463, 483, 652), (652, 483, 414, 651), (651, 414, 375, 650), (656, 654, 655, 657), (464, 655, 654, 463), (474, 656, 657, 476), (463, 654, 656, 474), (476, 657, 655, 464), (475, 474, 476), (460, 463, 474, 482, 462, 458), (653, 464, 463), (465, 478, 476, 464, 459, 466, 461), (615, 614, 666, 658), (351, 602, 661, 665), (614, 616, 664, 666), (601, 697, 728, 659), (389, 351, 665, 662), (381, 663, 664, 616), (381, 389, 662, 663), (602, 368, 660, 661), (368, 601, 659, 660), (702, 615, 658, 729), (618, 621, 668, 667), (621, 724, 730, 668), (725, 624, 669, 731), (731, 669, 670, 732), (676, 382, 413, 673), (600, 357, 390, 675), (675, 390, 382, 676), (677, 358, 373, 674), (671, 372, 672), (679, 608, 357, 600), (672, 372, 608, 679), (673, 413, 358, 677), (674, 373, 678), (678, 685, 684, 641), (733, 734, 682, 680), (680, 681, 687, 686), (681, 397, 372, 687), (682, 683, 681, 680), (734, 735, 684, 682), (683, 384, 397, 681), (684, 685, 683, 682), (735, 701, 641, 684), (685, 678, 373, 411), (687, 372, 671), (736, 733, 680, 686), (686, 687, 671, 603)])
_uv = me_cube_002.uv_layers.new(name='UVMap')
_uv.uv.foreach_set('vector', [0.7622, 0.243, 0.7622, 0.218, 0.774, 0.2212, 0.2283, 0.6024, 0.2478, 0.6017, 0.263, 0.6484, 0.2381, 0.6444, 0.8052, 0.08715, 0.8447, 0.08794, 0.8447, 0.1429, 0.8048, 0.1426, 0.8065, 0.1751, 0.8447, 0.1754, 0.8447, 0.2045, 0.808, 0.2071, 0.2363, 0.6768, 0.2604, 0.6854, 0.2603, 0.7216, 0.2354, 0.7255, 0.1557, 0.7933, 0.1716, 0.8019, 0.167, 0.8078, 0.1492, 0.8026, 0.8093, 0.009557, 0.8081, 0.02883, 0.7736, 0.02501, 0.773, 0.004055, 0.7878, 0.007665, 0.7331, 0.02302, 0.7736, 0.02501, 0.7692, 0.08544, 0.7298, 0.07496, 0.2376, 0.6601, 0.2619, 0.667, 0.2604, 0.6854, 0.2363, 0.6768, 0.8081, 0.02883, 0.8447, 0.03455, 0.8447, 0.08794, 0.8052, 0.08715, 0.7298, 0.07496, 0.7692, 0.08544, 0.7732, 0.1407, 0.7445, 0.1211, 0.808, 0.2071, 0.8447, 0.2045, 0.8447, 0.2501, 0.8135, 0.2469, 0.3004, 0.5374, 0.2831, 0.5744, 0.253, 0.5663, 0.2668, 0.5231, 0.2308, 0.5673, 0.253, 0.5663, 0.2478, 0.6017, 0.2283, 0.6024, 0.2423, 0.5095, 0.2308, 0.5673, 0.1991, 0.566, 0.1991, 0.5033, 0.1004, 0.174, 0.09142, 0.1529, 0.1253, 0.1587, 0.2381, 0.6444, 0.263, 0.6484, 0.2619, 0.667, 0.2376, 0.6601, 0.8048, 0.1426, 0.8447, 0.1429, 0.8447, 0.1754, 0.8065, 0.1751, 0.3621, 0.1681, 0.3538, 0.1844, 0.3335, 0.1643, 0.3452, 0.1509, 0.3428, 0.208, 0.3397, 0.252, 0.2808, 0.2519, 0.2787, 0.2355, 0.2879, 0.1857, 0.3078, 0.1853, 0.3538, 0.1844, 0.3428, 0.208, 0.3078, 0.1853, 0.3335, 0.1643, 0.7732, 0.1407, 0.8048, 0.1426, 0.8065, 0.1751, 0.7666, 0.176, 0.1991, 0.6464, 0.2381, 0.6444, 0.2376, 0.6601, 0.1991, 0.6595, 0.1322, 0.2517, 0.1446, 0.233, 0.1772, 0.2335, 0.1656, 0.2517, 0.103, 0.226, 0.1121, 0.1975, 0.1585, 0.1878, 0.1781, 0.2041, 0.1446, 0.233, 0.2668, 0.5231, 0.253, 0.5663, 0.2308, 0.5673, 0.2423, 0.5095, 0.1991, 0.566, 0.2308, 0.5673, 0.2283, 0.6024, 0.1991, 0.6042, 0.762, 0.199, 0.808, 0.2071, 0.8135, 0.2469, 0.7981, 0.247, 0.774, 0.2212, 0.7736, 0.02501, 0.8081, 0.02883, 0.8052, 0.08715, 0.7692, 0.08544, 0.1991, 0.6595, 0.2376, 0.6601, 0.2363, 0.6768, 0.1991, 0.6758, 0.8447, 0.01055, 0.8447, 0.03455, 0.8081, 0.02883, 0.8093, 0.009557, 0.8269, 0.01007, 0.2812, 0.7263, 0.2645, 0.7376, 0.2603, 0.7216, 0.1991, 0.6758, 0.2363, 0.6768, 0.2354, 0.7255, 0.1991, 0.716, 0.7666, 0.176, 0.8065, 0.1751, 0.808, 0.2071, 0.762, 0.199, 0.7692, 0.08544, 0.8052, 0.08715, 0.8048, 0.1426, 0.7732, 0.1407, 0.1991, 0.6042, 0.2283, 0.6024, 0.2381, 0.6444, 0.1991, 0.6464, 0.2077, 0.114, 0.2314, 0.03991, 0.2381, 0.04594, 0.227, 0.1147, 0.3096, 0.1301, 0.2871, 0.1459, 0.2798, 0.1118, 0.2999, 0.1046, 0.2663, 0.1578, 0.265, 0.1144, 0.2798, 0.1118, 0.2871, 0.1459, 0.3252, 0.1194, 0.3096, 0.1301, 0.2999, 0.1046, 0.3201, 0.0967, 0.1987, 0.1667, 0.1529, 0.1394, 0.181, 0.1011, 0.2077, 0.114, 0.1546, 0.07712, 0.1426, 0.06576, 0.1842, 0.01119, 0.1937, 0.01737, 0.5114, 0.8934, 0.5136, 0.8764, 0.4989, 0.8755, 0.4968, 0.8926, 0.126, 0.09356, 0.1181, 0.07909, 0.1426, 0.06576, 0.1546, 0.07712, 0.2269, 0.17, 0.227, 0.1147, 0.2451, 0.1137, 0.2473, 0.1657, 0.4441, 0.8896, 0.4666, 0.8737, 0.4392, 0.8591, 0.4229, 0.8685, 0.3134, 0.786, 0.2803, 0.789, 0.2759, 0.7729, 0.3108, 0.7658, 0.05702, 0.1469, 0.05086, 0.1196, 0.0829, 0.1048, 0.08973, 0.1279, 0.2897, 0.6623, 0.3466, 0.7076, 0.33, 0.7161, 0.2847, 0.6831, 0.3978, 0.58, 0.3905, 0.6039, 0.3353, 0.5868, 0.3531, 0.5629, 0.2774, 0.6133, 0.3244, 0.6402, 0.3466, 0.7076, 0.2897, 0.6623, 0.2831, 0.5744, 0.3353, 0.5868, 0.3244, 0.6402, 0.2774, 0.6133, 0.1716, 0.8019, 0.2065, 0.8292, 0.1994, 0.8328, 0.167, 0.8078, 0.2847, 0.6831, 0.33, 0.7161, 0.3112, 0.7349, 0.2812, 0.7031, 0.2812, 0.7031, 0.3112, 0.7349, 0.3108, 0.7658, 0.2812, 0.7263, 0.2065, 0.8292, 0.2205, 0.842, 0.2145, 0.8526, 0.1994, 0.8328, 0.773, 0.004055, 0.7736, 0.02501, 0.7331, 0.02302, 0.7336, 0.0003018, 0.05976, 0.1735, 0.05702, 0.1469, 0.08973, 0.1279, 0.09142, 0.1529, 0.774, 0.2212, 0.7981, 0.247, 0.7839, 0.2614, 0.7622, 0.243, 0.1987, 0.1667, 0.2077, 0.114, 0.227, 0.1147, 0.2269, 0.17, 0.1323, 0.1118, 0.126, 0.09356, 0.1546, 0.07712, 0.165, 0.08691, 0.3244, 0.6402, 0.3711, 0.6581, 0.3787, 0.7113, 0.3466, 0.7076, 0.3353, 0.5868, 0.3905, 0.6039, 0.3711, 0.6581, 0.3244, 0.6402, 0.02577, 0.1983, 0.019, 0.1696, 0.05702, 0.1469, 0.05976, 0.1735, 0.04165, 0.186, 0.019, 0.1696, 0.009408, 0.1378, 0.05086, 0.1196, 0.05702, 0.1469, 0.04707, 0.2363, 0.04798, 0.2211, 0.06953, 0.2156, 0.0662, 0.2336, 0.3917, 0.2074, 0.3797, 0.2225, 0.3428, 0.208, 0.3538, 0.1844, 0.3797, 0.2225, 0.3734, 0.2521, 0.3397, 0.252, 0.3428, 0.208, 0.401, 0.1847, 0.3917, 0.2074, 0.3538, 0.1844, 0.3621, 0.1681, 0.05217, 0.2007, 0.04165, 0.186, 0.05976, 0.1735, 0.06601, 0.1936, 0.009408, 0.1378, 0.0003018, 0.09718, 0.04327, 0.08841, 0.05086, 0.1196, 0.2604, 0.6854, 0.2812, 0.7031, 0.2812, 0.7263, 0.2603, 0.7216, 0.2619, 0.667, 0.2847, 0.6831, 0.2812, 0.7031, 0.2604, 0.6854, 0.253, 0.5663, 0.2831, 0.5744, 0.2774, 0.6133, 0.2478, 0.6017, 0.2478, 0.6017, 0.2774, 0.6133, 0.2897, 0.6623, 0.263, 0.6484, 0.263, 0.6484, 0.2897, 0.6623, 0.2847, 0.6831, 0.2619, 0.667, 0.2077, 0.114, 0.181, 0.1011, 0.2176, 0.03378, 0.2314, 0.03991, 0.1181, 0.07909, 0.1069, 0.06319, 0.1267, 0.04893, 0.1426, 0.06576, 0.2473, 0.1657, 0.2451, 0.1137, 0.265, 0.1144, 0.2663, 0.1578, 0.227, 0.1147, 0.2381, 0.04594, 0.248, 0.04795, 0.2451, 0.1137, 0.3108, 0.7658, 0.2759, 0.7729, 0.2645, 0.7376, 0.2812, 0.7263, 0.05086, 0.1196, 0.04327, 0.08841, 0.06915, 0.08173, 0.0829, 0.1048, 0.2451, 0.1137, 0.248, 0.04795, 0.2604, 0.04889, 0.265, 0.1144, 0.3531, 0.5629, 0.3353, 0.5868, 0.2831, 0.5744, 0.3004, 0.5374, 0.1171, 0.8026, 0.1557, 0.7933, 0.1492, 0.8026, 0.1171, 0.8095, 0.5447, 0.6911, 0.5186, 0.6608, 0.5053, 0.6749, 0.5362, 0.7081, 0.5514, 0.6714, 0.5291, 0.6479, 0.5186, 0.6608, 0.5447, 0.6911, 0.4814, 0.7752, 0.4984, 0.7602, 0.4601, 0.7153, 0.447, 0.7268, 0.5157, 0.7408, 0.4771, 0.7005, 0.4601, 0.7153, 0.4984, 0.7602, 0.5362, 0.7081, 0.5053, 0.6749, 0.4886, 0.6904, 0.5264, 0.7266, 0.5264, 0.7266, 0.4886, 0.6904, 0.4771, 0.7005, 0.5157, 0.7408, 0.598, 0.6136, 0.6162, 0.5941, 0.5687, 0.5773, 0.5587, 0.6008, 0.5514, 0.6714, 0.5693, 0.6404, 0.5436, 0.6267, 0.5291, 0.6479, 0.5693, 0.6404, 0.598, 0.6136, 0.5587, 0.6008, 0.5436, 0.6267, 0.6324, 0.577, 0.5761, 0.557, 0.5687, 0.5773, 0.6162, 0.5941, 0.7586, 0.1493, 0.7445, 0.1211, 0.7732, 0.1407, 0.7586, 0.1493, 0.7732, 0.1407, 0.7666, 0.176, 0.762, 0.199, 0.774, 0.2212, 0.7622, 0.218, 0.4652, 0.6657, 0.4361, 0.626, 0.4266, 0.6311, 0.4538, 0.6744, 0.4208, 0.6976, 0.4364, 0.687, 0.4123, 0.6391, 0.4016, 0.6456, 0.4804, 0.6529, 0.4494, 0.6185, 0.4361, 0.626, 0.4652, 0.6657, 0.5403, 0.5398, 0.485, 0.5398, 0.4866, 0.5536, 0.5351, 0.5619, 0.5286, 0.5849, 0.5351, 0.5619, 0.4866, 0.5536, 0.4868, 0.5701, 0.5034, 0.6292, 0.4687, 0.6053, 0.4646, 0.6087, 0.4605, 0.6119, 0.4933, 0.6407, 0.4538, 0.6744, 0.4266, 0.6311, 0.4123, 0.6391, 0.4364, 0.687, 0.5179, 0.6096, 0.5286, 0.5849, 0.4868, 0.5701, 0.4802, 0.5896, 0.4605, 0.6119, 0.4494, 0.6185, 0.4804, 0.6529, 0.4933, 0.6407, 0.7003, 0.655, 0.6736, 0.6245, 0.6477, 0.6291, 0.6739, 0.6602, 0.6123, 0.6721, 0.6429, 0.6542, 0.6204, 0.6356, 0.5882, 0.6535, 0.5989, 0.7023, 0.6123, 0.6721, 0.5882, 0.6535, 0.575, 0.6876, 0.6429, 0.6542, 0.6739, 0.6602, 0.6477, 0.6291, 0.6204, 0.6356, 0.6012, 0.7801, 0.5719, 0.7547, 0.5625, 0.7737, 0.5998, 0.8001, 0.6007, 0.7488, 0.5734, 0.7272, 0.5719, 0.7547, 0.6012, 0.7801, 0.5998, 0.8001, 0.5625, 0.7737, 0.5449, 0.7988, 0.5807, 0.8216, 0.5632, 0.8354, 0.5807, 0.8216, 0.5449, 0.7988, 0.5262, 0.8178, 0.5989, 0.7023, 0.575, 0.6876, 0.573, 0.7057, 0.5977, 0.7224, 0.5977, 0.7224, 0.573, 0.7057, 0.5734, 0.7272, 0.6007, 0.7488, 0.5186, 0.6608, 0.4933, 0.6407, 0.4804, 0.6529, 0.5053, 0.6749, 0.5436, 0.6267, 0.5587, 0.6008, 0.5286, 0.5849, 0.5179, 0.6096, 0.4771, 0.7005, 0.4538, 0.6744, 0.4364, 0.687, 0.4601, 0.7153, 0.5291, 0.6479, 0.5034, 0.6292, 0.4933, 0.6407, 0.5186, 0.6608, 0.5587, 0.6008, 0.5687, 0.5773, 0.5351, 0.5619, 0.5286, 0.5849, 0.5761, 0.557, 0.5403, 0.5398, 0.5351, 0.5619, 0.5687, 0.5773, 0.5291, 0.6479, 0.5436, 0.6267, 0.5179, 0.6096, 0.5034, 0.6292, 0.5053, 0.6749, 0.4804, 0.6529, 0.4652, 0.6657, 0.4886, 0.6904, 0.447, 0.7268, 0.4601, 0.7153, 0.4364, 0.687, 0.4208, 0.6976, 0.4886, 0.6904, 0.4652, 0.6657, 0.4538, 0.6744, 0.4771, 0.7005, 0.5326, 0.8892, 0.5499, 0.8929, 0.5531, 0.8784, 0.5362, 0.875, 0.5231, 0.8926, 0.5254, 0.8765, 0.5136, 0.8764, 0.5114, 0.8934, 0.5326, 0.8892, 0.5362, 0.875, 0.5254, 0.8765, 0.5231, 0.8926, 0.165, 0.08691, 0.1546, 0.07712, 0.1937, 0.01737, 0.2019, 0.02303, 0.2999, 0.1046, 0.2798, 0.1118, 0.2717, 0.04965, 0.2906, 0.04227, 0.265, 0.1144, 0.2604, 0.04889, 0.2717, 0.04965, 0.2798, 0.1118, 0.3201, 0.0967, 0.2999, 0.1046, 0.2906, 0.04227, 0.3087, 0.03405, 0.1426, 0.06576, 0.1267, 0.04893, 0.1681, 0.0003018, 0.1842, 0.01119, 0.4968, 0.8926, 0.4989, 0.8755, 0.4841, 0.8749, 0.4834, 0.8925, 0.4245, 0.9054, 0.4441, 0.8896, 0.4229, 0.8685, 0.4119, 0.8817, 0.4666, 0.8737, 0.4619, 0.8466, 0.4337, 0.8467, 0.4392, 0.8591, 0.4834, 0.8925, 0.4841, 0.8749, 0.4666, 0.8737, 0.4451, 0.922, 0.4637, 0.9068, 0.4441, 0.8896, 0.4245, 0.9054, 0.4637, 0.9068, 0.4834, 0.8925, 0.4666, 0.8737, 0.4441, 0.8896, 0.4229, 0.8685, 0.4392, 0.8591, 0.4337, 0.8467, 0.4144, 0.858, 0.8755, 0.4701, 0.8523, 0.4843, 0.8399, 0.4665, 0.8506, 0.4516, 0.8622, 0.4573, 0.8356, 0.4573, 0.8326, 0.456, 0.8299, 0.4529, 0.8264, 0.4474, 0.8235, 0.4432, 0.8232, 0.4373, 0.8284, 0.4326, 0.8366, 0.4348, 0.8413, 0.4477, 0.8391, 0.4564, 0.8506, 0.4516, 0.8413, 0.4477, 0.8366, 0.4348, 0.8466, 0.4185, 0.8518, 0.4371, 0.8068, 0.4515, 0.8235, 0.4432, 0.8264, 0.4474, 0.8121, 0.4583, 0.8023, 0.4421, 0.8232, 0.4373, 0.8235, 0.4432, 0.8068, 0.4515, 0.7668, 0.4463, 0.7822, 0.435, 0.8017, 0.4294, 0.8023, 0.4421, 0.7773, 0.4559, 0.8261, 0.4866, 0.8283, 0.4681, 0.8338, 0.4686, 0.8379, 0.4867, 0.8523, 0.4843, 0.8379, 0.4867, 0.8338, 0.4686, 0.8399, 0.4665, 0.8121, 0.4583, 0.8264, 0.4474, 0.8299, 0.4529, 0.8212, 0.4656, 0.8261, 0.4866, 0.8142, 0.4845, 0.8212, 0.4656, 0.8283, 0.4681, 0.798, 0.4763, 0.8121, 0.4583, 0.8212, 0.4656, 0.8142, 0.4845, 0.8703, 0.4414, 0.8622, 0.4573, 0.8506, 0.4516, 0.8518, 0.4371, 0.5034, 0.6292, 0.5179, 0.6096, 0.4802, 0.5896, 0.4743, 0.5973, 0.4687, 0.6053, 0.7773, 0.4559, 0.8023, 0.4421, 0.8068, 0.4515, 0.7888, 0.4675, 0.868, 0.4092, 0.8424, 0.409, 0.8375, 0.399, 0.8646, 0.399, 0.7888, 0.4675, 0.8068, 0.4515, 0.8121, 0.4583, 0.798, 0.4763, 0.8017, 0.4294, 0.8284, 0.4326, 0.8232, 0.4373, 0.8023, 0.4421, 0.8399, 0.4665, 0.8391, 0.4564, 0.8413, 0.4477, 0.8506, 0.4516, 0.8338, 0.4686, 0.8356, 0.4573, 0.8391, 0.4564, 0.8399, 0.4665, 0.8212, 0.4656, 0.8299, 0.4529, 0.8326, 0.456, 0.8283, 0.4681, 0.8283, 0.4681, 0.8326, 0.456, 0.8356, 0.4573, 0.8338, 0.4686, 0.8466, 0.4185, 0.8366, 0.4348, 0.8284, 0.4326, 0.8375, 0.399, 0.8424, 0.409, 0.7678, 0.4977, 0.7888, 0.4675, 0.798, 0.4763, 0.781, 0.5072, 0.7449, 0.4552, 0.7601, 0.4413, 0.7668, 0.4463, 0.7521, 0.459, 0.7506, 0.4834, 0.7773, 0.4559, 0.7888, 0.4675, 0.7678, 0.4977, 0.9036, 0.4785, 0.8863, 0.4879, 0.8755, 0.4701, 0.8901, 0.4562, 0.781, 0.5072, 0.798, 0.4763, 0.8142, 0.4845, 0.8038, 0.516, 0.8214, 0.5216, 0.8038, 0.516, 0.8142, 0.4845, 0.8261, 0.4866, 0.8683, 0.5192, 0.8428, 0.5227, 0.8379, 0.4867, 0.8523, 0.4843, 0.8214, 0.5216, 0.8261, 0.4866, 0.8379, 0.4867, 0.8428, 0.5227, 0.7364, 0.4731, 0.7521, 0.459, 0.7668, 0.4463, 0.7773, 0.4559, 0.7506, 0.4834, 0.8967, 0.5089, 0.8683, 0.5192, 0.8523, 0.4843, 0.8755, 0.4701, 0.8863, 0.4879, 0.9241, 0.4973, 0.9104, 0.5026, 0.9036, 0.4785, 0.9233, 0.4713, 0.9104, 0.5026, 0.8967, 0.5089, 0.8863, 0.4879, 0.9036, 0.4785, 0.9241, 0.4973, 0.9233, 0.4713, 0.9337, 0.4702, 0.9322, 0.4952, 0.7298, 0.4699, 0.7449, 0.4552, 0.7521, 0.459, 0.7364, 0.4731, 0.871, 0.4196, 0.8466, 0.4185, 0.8424, 0.409, 0.868, 0.4092, 0.7601, 0.4413, 0.7761, 0.4284, 0.7822, 0.435, 0.7668, 0.4463, 0.871, 0.4196, 0.8703, 0.4414, 0.8518, 0.4371, 0.8466, 0.4185, 0.8901, 0.4562, 0.8755, 0.4701, 0.8622, 0.4573, 0.8703, 0.4414, 0.9233, 0.4713, 0.9234, 0.454, 0.9283, 0.4549, 0.9337, 0.4702, 0.868, 0.4092, 0.8854, 0.4137, 0.8856, 0.4189, 0.871, 0.4196, 0.8703, 0.4414, 0.871, 0.4196, 0.8856, 0.4189, 0.8912, 0.4323, 0.9036, 0.4785, 0.8901, 0.4562, 0.9011, 0.4447, 0.9125, 0.456, 0.9233, 0.4713, 0.9036, 0.4785, 0.9125, 0.456, 0.9234, 0.454, 0.8901, 0.4562, 0.8703, 0.4414, 0.8912, 0.4323, 0.9011, 0.4447, 0.7601, 0.4413, 0.7531, 0.4345, 0.7613, 0.4276, 0.7761, 0.4284, 0.7449, 0.4552, 0.745, 0.4416, 0.7531, 0.4345, 0.7601, 0.4413, 0.8912, 0.4323, 0.8876, 0.4219, 0.9069, 0.4156, 0.9063, 0.42, 0.8912, 0.4323, 0.8856, 0.4189, 0.8876, 0.4219, 0.8856, 0.4189, 0.8854, 0.4137, 0.8876, 0.4219, 0.9102, 0.4228, 0.9063, 0.42, 0.9069, 0.4156, 0.9066, 0.4092, 0.919, 0.4136, 0.9214, 0.4252, 0.9178, 0.4253, 0.9135, 0.4272, 0.8876, 0.4219, 0.8854, 0.4137, 0.9066, 0.4092, 0.9069, 0.4156, 0.9283, 0.4549, 0.9234, 0.454, 0.9178, 0.4253, 0.9214, 0.4252, 0.9234, 0.454, 0.9125, 0.456, 0.9135, 0.4272, 0.9178, 0.4253, 0.9011, 0.4447, 0.8912, 0.4323, 0.9063, 0.42, 0.9102, 0.4228, 0.7613, 0.4276, 0.7531, 0.4345, 0.7496, 0.4124, 0.7584, 0.4096, 0.7531, 0.4345, 0.745, 0.4416, 0.7412, 0.4153, 0.7496, 0.4124, 0.9125, 0.456, 0.9011, 0.4447, 0.9102, 0.4228, 0.9135, 0.4272, 0.8135, 0.2469, 0.8447, 0.2501, 0.8447, 0.2652, 0.8179, 0.263, 0.7981, 0.247, 0.8135, 0.2469, 0.8179, 0.263, 0.7839, 0.2614, 0.7981, 0.247, 0.8179, 0.263, 0.8018, 0.2741, 0.2603, 0.7216, 0.2645, 0.7376, 0.2432, 0.7396, 0.2354, 0.7255, 0.2759, 0.7729, 0.2803, 0.789, 0.255, 0.7927, 0.2536, 0.7764, 0.2645, 0.7376, 0.2759, 0.7729, 0.2536, 0.7764, 0.2432, 0.7396, 0.2205, 0.842, 0.2294, 0.8672, 0.2212, 0.8711, 0.2145, 0.8526, 0.2294, 0.8672, 0.2339, 0.9044, 0.2271, 0.9058, 0.2212, 0.8711, 0.1719, 0.9066, 0.1745, 0.9241, 0.1521, 0.9221, 0.157, 0.9042, 0.1719, 0.9066, 0.157, 0.9042, 0.1605, 0.89, 0.1714, 0.8926, 0.1719, 0.9066, 0.1714, 0.8926, 0.1806, 0.8932, 0.1851, 0.9044, 0.1719, 0.9066, 0.1851, 0.9044, 0.1935, 0.9202, 0.1745, 0.9241, 0.1421, 0.8986, 0.157, 0.9042, 0.1521, 0.9221, 0.131, 0.9113, 0.1421, 0.8986, 0.131, 0.9113, 0.1171, 0.8936, 0.132, 0.8886, 0.1421, 0.8986, 0.132, 0.8886, 0.1402, 0.8834, 0.1486, 0.8874, 0.1421, 0.8986, 0.1486, 0.8874, 0.1605, 0.89, 0.157, 0.9042, 0.162, 0.8136, 0.1739, 0.8217, 0.1541, 0.8246, 0.1432, 0.8091, 0.1302, 0.8237, 0.1171, 0.8257, 0.1171, 0.8173, 0.1432, 0.8091, 0.1302, 0.8237, 0.1432, 0.8091, 0.1541, 0.8246, 0.1431, 0.8299, 0.1302, 0.8237, 0.1431, 0.8299, 0.134, 0.832, 0.1255, 0.8303, 0.1255, 0.8303, 0.1171, 0.8307, 0.1171, 0.8257, 0.1302, 0.8237, 0.1723, 0.8387, 0.1749, 0.8571, 0.1634, 0.8567, 0.1594, 0.8395, 0.1723, 0.8387, 0.1594, 0.8395, 0.1541, 0.8246, 0.1739, 0.8217, 0.1739, 0.8217, 0.1907, 0.8405, 0.1723, 0.8387, 0.1723, 0.8387, 0.1907, 0.8405, 0.1889, 0.8598, 0.1749, 0.8571, 0.1741, 0.8763, 0.1632, 0.8742, 0.1634, 0.8567, 0.1749, 0.8571, 0.1741, 0.8763, 0.1749, 0.8571, 0.1889, 0.8598, 0.1862, 0.8812, 0.1741, 0.8763, 0.1862, 0.8812, 0.1806, 0.8932, 0.1714, 0.8926, 0.1741, 0.8763, 0.1714, 0.8926, 0.1605, 0.89, 0.1632, 0.8742, 0.1514, 0.8733, 0.1511, 0.8574, 0.1634, 0.8567, 0.1632, 0.8742, 0.1514, 0.8733, 0.1632, 0.8742, 0.1605, 0.89, 0.1486, 0.8874, 0.1514, 0.8733, 0.1486, 0.8874, 0.1402, 0.8834, 0.1402, 0.8732, 0.1514, 0.8733, 0.1402, 0.8732, 0.1395, 0.8584, 0.1511, 0.8574, 0.149, 0.8409, 0.1594, 0.8395, 0.1634, 0.8567, 0.1511, 0.8574, 0.149, 0.8409, 0.1511, 0.8574, 0.1395, 0.8584, 0.1389, 0.8413, 0.149, 0.8409, 0.1389, 0.8413, 0.134, 0.832, 0.1431, 0.8299, 0.149, 0.8409, 0.1431, 0.8299, 0.1541, 0.8246, 0.1594, 0.8395, 0.1171, 0.8307, 0.1255, 0.8303, 0.1284, 0.8425, 0.1171, 0.8436, 0.1389, 0.8413, 0.1284, 0.8425, 0.1255, 0.8303, 0.134, 0.832, 0.1284, 0.8425, 0.1389, 0.8413, 0.1395, 0.8584, 0.1285, 0.8592, 0.1291, 0.8742, 0.1171, 0.8743, 0.1171, 0.8594, 0.1285, 0.8592, 0.1291, 0.8742, 0.1285, 0.8592, 0.1395, 0.8584, 0.1402, 0.8732, 0.1291, 0.8742, 0.1402, 0.8732, 0.1402, 0.8834, 0.132, 0.8886, 0.1291, 0.8742, 0.132, 0.8886, 0.1171, 0.8936, 0.1171, 0.8743, 0.2, 0.8943, 0.2127, 0.8761, 0.2218, 0.9067, 0.2103, 0.9135, 0.2, 0.8943, 0.2103, 0.9135, 0.1935, 0.9202, 0.1851, 0.9044, 0.2, 0.8943, 0.1851, 0.9044, 0.1806, 0.8932, 0.1862, 0.8812, 0.2, 0.8943, 0.1862, 0.8812, 0.1889, 0.8598, 0.2127, 0.8761, 0.2058, 0.8575, 0.2127, 0.8761, 0.1889, 0.8598, 0.1907, 0.8405, 0.1994, 0.8328, 0.2145, 0.8526, 0.2058, 0.8575, 0.1907, 0.8405, 0.2212, 0.8711, 0.2127, 0.8761, 0.2058, 0.8575, 0.2145, 0.8526, 0.2212, 0.8711, 0.2271, 0.9058, 0.2218, 0.9067, 0.2127, 0.8761, 0.1492, 0.8026, 0.1432, 0.8091, 0.1171, 0.8173, 0.1171, 0.8095, 0.1492, 0.8026, 0.167, 0.8078, 0.162, 0.8136, 0.1432, 0.8091, 0.1994, 0.8328, 0.1907, 0.8405, 0.1739, 0.8217, 0.162, 0.8136, 0.167, 0.8078, 0.04798, 0.2211, 0.05217, 0.2007, 0.06601, 0.1936, 0.06953, 0.2156, 0.02769, 0.2255, 0.02593, 0.2096, 0.05217, 0.2007, 0.04798, 0.2211, 0.02593, 0.2096, 0.02577, 0.1983, 0.04165, 0.186, 0.05217, 0.2007, 0.04521, 0.2517, 0.04707, 0.2363, 0.0662, 0.2336, 0.06201, 0.2517, 0.02923, 0.2517, 0.02896, 0.2386, 0.04707, 0.2363, 0.04521, 0.2517, 0.02896, 0.2386, 0.02769, 0.2255, 0.04798, 0.2211, 0.04707, 0.2363, 0.0933, 0.2517, 0.103, 0.226, 0.1446, 0.233, 0.1322, 0.2517, 0.06201, 0.2517, 0.0662, 0.2336, 0.103, 0.226, 0.0933, 0.2517, 0.0662, 0.2336, 0.06953, 0.2156, 0.1121, 0.1975, 0.103, 0.226, 0.1121, 0.1975, 0.1004, 0.174, 0.1253, 0.1587, 0.1585, 0.1878, 0.06953, 0.2156, 0.06601, 0.1936, 0.1004, 0.174, 0.1121, 0.1975, 0.06601, 0.1936, 0.05976, 0.1735, 0.09142, 0.1529, 0.1004, 0.174, 0.5279, 0.3719, 0.5204, 0.4101, 0.5812, 0.4165, 0.5711, 0.3796, 0.5902, 0.2065, 0.6366, 0.1594, 0.6058, 0.1599, 0.5747, 0.2029, 0.6073, 0.2114, 0.6483, 0.1678, 0.6366, 0.1594, 0.5902, 0.2065, 0.6262, 0.2958, 0.6566, 0.3028, 0.6836, 0.2371, 0.6313, 0.2544, 0.6262, 0.2958, 0.6099, 0.3597, 0.6585, 0.3919, 0.6566, 0.3028, 0.6313, 0.2544, 0.6836, 0.2371, 0.7292, 0.1548, 0.6251, 0.2257, 0.5747, 0.2029, 0.6058, 0.1599, 0.5615, 0.1411, 0.5539, 0.1997, 0.5895, 0.3674, 0.6081, 0.3919, 0.6585, 0.3919, 0.6099, 0.3597, 0.6251, 0.2257, 0.7292, 0.1548, 0.6483, 0.1678, 0.6073, 0.2114, 0.5711, 0.3796, 0.5812, 0.4165, 0.6081, 0.3919, 0.5895, 0.3674, 0.5059, 0.4851, 0.4955, 0.5392, 0.512, 0.5368, 0.5267, 0.4844, 0.6225, 0.1028, 0.6349, 0.04429, 0.5784, 0.0003018, 0.5674, 0.09286, 0.6486, 0.1174, 0.6562, 0.06286, 0.6349, 0.04429, 0.6225, 0.1028, 0.1284, 0.8425, 0.1285, 0.8592, 0.1171, 0.8594, 0.1171, 0.8436, 0.6736, 0.6245, 0.6324, 0.577, 0.6162, 0.5941, 0.6477, 0.6291, 0.5882, 0.6535, 0.6204, 0.6356, 0.598, 0.6136, 0.5693, 0.6404, 0.575, 0.6876, 0.5882, 0.6535, 0.5693, 0.6404, 0.5514, 0.6714, 0.6204, 0.6356, 0.6477, 0.6291, 0.6162, 0.5941, 0.598, 0.6136, 0.5719, 0.7547, 0.5264, 0.7266, 0.5157, 0.7408, 0.5625, 0.7737, 0.5734, 0.7272, 0.5362, 0.7081, 0.5264, 0.7266, 0.5719, 0.7547, 0.5625, 0.7737, 0.5157, 0.7408, 0.4984, 0.7602, 0.5449, 0.7988, 0.5262, 0.8178, 0.5449, 0.7988, 0.4984, 0.7602, 0.4814, 0.7752, 0.575, 0.6876, 0.5514, 0.6714, 0.5447, 0.6911, 0.573, 0.7057, 0.573, 0.7057, 0.5447, 0.6911, 0.5362, 0.7081, 0.5734, 0.7272, 0.2663, 0.1578, 0.2647, 0.1917, 0.2522, 0.194, 0.2473, 0.1657, 0.4119, 0.8817, 0.4229, 0.8685, 0.4144, 0.858, 0.4016, 0.871, 0.6558, 0.8888, 0.641, 0.9109, 0.6692, 0.91, 0.678, 0.8973, 0.641, 0.9109, 0.6558, 0.8888, 0.6323, 0.8819, 0.6237, 0.9053, 0.5943, 0.9114, 0.6161, 0.922, 0.6237, 0.9053, 0.599, 0.896, 0.5819, 0.9053, 0.5943, 0.9114, 0.599, 0.896, 0.5862, 0.8899, 0.5804, 0.8621, 0.5746, 0.8858, 0.5862, 0.8899, 0.5929, 0.8664, 0.5862, 0.8899, 0.599, 0.896, 0.6071, 0.871, 0.5929, 0.8664, 0.5746, 0.8858, 0.571, 0.9001, 0.5819, 0.9053, 0.5862, 0.8899, 0.6237, 0.9053, 0.6161, 0.922, 0.641, 0.9109, 0.599, 0.896, 0.6237, 0.9053, 0.6323, 0.8819, 0.6071, 0.871, 0.5136, 0.8764, 0.5166, 0.8511, 0.502, 0.85, 0.4989, 0.8755, 0.5254, 0.8765, 0.5288, 0.8521, 0.5166, 0.8511, 0.5136, 0.8764, 0.5362, 0.875, 0.5394, 0.8533, 0.5288, 0.8521, 0.5254, 0.8765, 0.4989, 0.8755, 0.502, 0.85, 0.4859, 0.8486, 0.4841, 0.8749, 0.4666, 0.8737, 0.4841, 0.8749, 0.4859, 0.8486, 0.4619, 0.8466, 0.5362, 0.875, 0.5531, 0.8784, 0.5579, 0.8557, 0.5394, 0.8533, 0.181, 0.1011, 0.1529, 0.1394, 0.1323, 0.1118, 0.165, 0.08691, 0.5579, 0.8557, 0.5531, 0.8784, 0.5746, 0.8858, 0.5804, 0.8621, 0.5531, 0.8784, 0.5499, 0.8929, 0.571, 0.9001, 0.5746, 0.8858, 0.2176, 0.03378, 0.181, 0.1011, 0.165, 0.08691, 0.2019, 0.02303, 0.2473, 0.8439, 0.2473, 0.803, 0.3357, 0.8015, 0.3329, 0.837, 0.3437, 0.7944, 0.3437, 0.8442, 0.3329, 0.837, 0.3357, 0.8015, 0.2346, 0.8551, 0.2384, 0.7933, 0.2473, 0.803, 0.2473, 0.8439, 0.3437, 0.8442, 0.2346, 0.8551, 0.2473, 0.8439, 0.3329, 0.837, 0.2384, 0.7933, 0.3437, 0.7944, 0.3357, 0.8015, 0.2473, 0.803, 0.4144, 0.858, 0.4217, 0.836, 0.4016, 0.871, 0.5929, 0.8664, 0.6071, 0.871, 0.6323, 0.8819, 0.6558, 0.8888, 0.6788, 0.8853, 0.5832, 0.8576, 0.5579, 0.8557, 0.5734, 0.8383, 0.5394, 0.8533, 0.4859, 0.8486, 0.502, 0.85, 0.5166, 0.8511, 0.5288, 0.8521, 0.5382, 0.8471, 0.4334, 0.8385, 0.4619, 0.8466, 0.5666, 0.3683, 0.5711, 0.3796, 0.5895, 0.3674, 0.5863, 0.36, 0.6026, 0.2295, 0.6251, 0.2257, 0.6073, 0.2114, 0.5933, 0.2249, 0.5863, 0.36, 0.5895, 0.3674, 0.6099, 0.3597, 0.6009, 0.3375, 0.5653, 0.2195, 0.5747, 0.2029, 0.5539, 0.1997, 0.5514, 0.2175, 0.6124, 0.2565, 0.6313, 0.2544, 0.6251, 0.2257, 0.6026, 0.2295, 0.6131, 0.2927, 0.6009, 0.3375, 0.6099, 0.3597, 0.6262, 0.2958, 0.6131, 0.2927, 0.6262, 0.2958, 0.6313, 0.2544, 0.6124, 0.2565, 0.5933, 0.2249, 0.6073, 0.2114, 0.5902, 0.2065, 0.5786, 0.2218, 0.5786, 0.2218, 0.5902, 0.2065, 0.5747, 0.2029, 0.5653, 0.2195, 0.5303, 0.3596, 0.5279, 0.3719, 0.5711, 0.3796, 0.5666, 0.3683, 0.6366, 0.1594, 0.6486, 0.1174, 0.6225, 0.1028, 0.6058, 0.1599, 0.6058, 0.1599, 0.6225, 0.1028, 0.5674, 0.09286, 0.5615, 0.1411, 0.5204, 0.4101, 0.5135, 0.446, 0.5581, 0.4418, 0.5812, 0.4165, 0.5135, 0.446, 0.5059, 0.4851, 0.5267, 0.4844, 0.5581, 0.4418, 0.0829, 0.1048, 0.06915, 0.08173, 0.1069, 0.06319, 0.1181, 0.07909, 0.09142, 0.1529, 0.08973, 0.1279, 0.126, 0.09356, 0.1323, 0.1118, 0.08973, 0.1279, 0.0829, 0.1048, 0.1181, 0.07909, 0.126, 0.09356, 0.3335, 0.1643, 0.3078, 0.1853, 0.2871, 0.1459, 0.3096, 0.1301, 0.1781, 0.2041, 0.1585, 0.1878, 0.1987, 0.1667, 0.1253, 0.1587, 0.09142, 0.1529, 0.1323, 0.1118, 0.1529, 0.1394, 0.1585, 0.1878, 0.1253, 0.1587, 0.1529, 0.1394, 0.1987, 0.1667, 0.3452, 0.1509, 0.3335, 0.1643, 0.3096, 0.1301, 0.3252, 0.1194, 0.3078, 0.1853, 0.2879, 0.1857, 0.2871, 0.1459, 0.2879, 0.1857, 0.2787, 0.2355, 0.2603, 0.2349, 0.2647, 0.1917, 0.203, 0.2518, 0.2095, 0.234, 0.243, 0.2346, 0.242, 0.2518, 0.2095, 0.234, 0.1772, 0.2335, 0.2029, 0.2033, 0.2268, 0.1983, 0.2268, 0.1983, 0.2029, 0.2033, 0.1987, 0.1667, 0.2269, 0.17, 0.243, 0.2346, 0.2095, 0.234, 0.2268, 0.1983, 0.2522, 0.194, 0.242, 0.2518, 0.243, 0.2346, 0.2603, 0.2349, 0.2617, 0.2519, 0.2522, 0.194, 0.2268, 0.1983, 0.2269, 0.17, 0.2473, 0.1657, 0.2603, 0.2349, 0.243, 0.2346, 0.2522, 0.194, 0.2647, 0.1917, 0.2617, 0.2519, 0.2603, 0.2349, 0.2787, 0.2355, 0.2808, 0.2519, 0.2647, 0.1917, 0.2663, 0.1578, 0.2871, 0.1459, 0.2879, 0.1857, 0.2029, 0.2033, 0.1781, 0.2041, 0.1987, 0.1667, 0.1656, 0.2517, 0.1772, 0.2335, 0.2095, 0.234, 0.203, 0.2518, 0.1772, 0.2335, 0.1446, 0.233, 0.1781, 0.2041, 0.2029, 0.2033, 0.9272, 0.243, 0.9153, 0.2212, 0.9272, 0.218, 0.1698, 0.6024, 0.16, 0.6444, 0.1351, 0.6484, 0.1503, 0.6018, 0.8841, 0.08715, 0.8845, 0.1426, 0.8447, 0.1429, 0.8447, 0.08794, 0.8828, 0.1751, 0.8813, 0.2071, 0.8447, 0.2045, 0.8447, 0.1754, 0.1618, 0.6768, 0.1627, 0.7255, 0.1378, 0.7216, 0.1377, 0.6854, 0.07856, 0.7933, 0.08504, 0.8026, 0.06721, 0.8077, 0.06267, 0.8019, 0.8801, 0.009557, 0.9015, 0.007665, 0.9163, 0.004055, 0.9157, 0.02501, 0.8812, 0.02883, 0.9563, 0.02302, 0.9595, 0.07496, 0.9201, 0.08544, 0.9157, 0.02501, 0.1605, 0.6601, 0.1618, 0.6768, 0.1377, 0.6854, 0.1362, 0.667, 0.8812, 0.02883, 0.8841, 0.08715, 0.8447, 0.08794, 0.8447, 0.03455, 0.9595, 0.07496, 0.9448, 0.1211, 0.9162, 0.1407, 0.9201, 0.08544, 0.8813, 0.2071, 0.8758, 0.2469, 0.8447, 0.2501, 0.8447, 0.2045, 0.09774, 0.5375, 0.1313, 0.5231, 0.1451, 0.5664, 0.1151, 0.5744, 0.1673, 0.5674, 0.1698, 0.6024, 0.1503, 0.6018, 0.1451, 0.5664, 0.1558, 0.5095, 0.1991, 0.5033, 0.1991, 0.566, 0.1673, 0.5674, 0.1003, 0.3292, 0.1252, 0.3445, 0.0913, 0.3503, 0.16, 0.6444, 0.1605, 0.6601, 0.1362, 0.667, 0.1351, 0.6484, 0.8845, 0.1426, 0.8828, 0.1751, 0.8447, 0.1754, 0.8447, 0.1429, 0.3617, 0.336, 0.3448, 0.3531, 0.3332, 0.3396, 0.3535, 0.3197, 0.3427, 0.296, 0.3075, 0.3186, 0.2876, 0.3181, 0.2787, 0.2683, 0.2808, 0.2519, 0.3397, 0.252, 0.3535, 0.3197, 0.3332, 0.3396, 0.3075, 0.3186, 0.3427, 0.296, 0.9162, 0.1407, 0.9227, 0.176, 0.8828, 0.1751, 0.8845, 0.1426, 0.1991, 0.6464, 0.1991, 0.6595, 0.1605, 0.6601, 0.16, 0.6444, 0.1322, 0.2517, 0.1656, 0.2517, 0.1771, 0.27, 0.1446, 0.2704, 0.103, 0.2774, 0.1446, 0.2704, 0.178, 0.2994, 0.1583, 0.3156, 0.1121, 0.3058, 0.1313, 0.5231, 0.1558, 0.5095, 0.1673, 0.5674, 0.1451, 0.5664, 0.1991, 0.566, 0.1991, 0.6042, 0.1698, 0.6024, 0.1673, 0.5674, 0.9274, 0.199, 0.9153, 0.2212, 0.8912, 0.247, 0.8758, 0.2469, 0.8813, 0.2071, 0.9157, 0.02501, 0.9201, 0.08544, 0.8841, 0.08715, 0.8812, 0.02883, 0.1991, 0.6595, 0.1991, 0.6758, 0.1618, 0.6768, 0.1605, 0.6601, 0.8447, 0.01055, 0.8624, 0.01007, 0.8801, 0.009557, 0.8812, 0.02883, 0.8447, 0.03455, 0.1169, 0.7263, 0.1378, 0.7216, 0.1336, 0.7376, 0.1991, 0.6758, 0.1991, 0.716, 0.1627, 0.7255, 0.1618, 0.6768, 0.9227, 0.176, 0.9274, 0.199, 0.8813, 0.2071, 0.8828, 0.1751, 0.9201, 0.08544, 0.9162, 0.1407, 0.8845, 0.1426, 0.8841, 0.08715, 0.1991, 0.6042, 0.1991, 0.6464, 0.16, 0.6444, 0.1698, 0.6024, 0.2073, 0.3894, 0.2266, 0.3888, 0.2373, 0.4574, 0.2307, 0.4634, 0.3091, 0.3737, 0.2993, 0.3991, 0.2793, 0.3918, 0.2867, 0.3579, 0.2659, 0.3459, 0.2867, 0.3579, 0.2793, 0.3918, 0.2645, 0.3893, 0.3246, 0.3845, 0.3195, 0.4071, 0.2993, 0.3991, 0.3091, 0.3737, 0.1985, 0.3368, 0.2073, 0.3894, 0.1806, 0.4022, 0.1527, 0.3639, 0.1542, 0.4261, 0.193, 0.4858, 0.1836, 0.4919, 0.1422, 0.4374, 0.7892, 0.8934, 0.7746, 0.8926, 0.7768, 0.8755, 0.7914, 0.8764, 0.1257, 0.4096, 0.1542, 0.4261, 0.1422, 0.4374, 0.1178, 0.424, 0.2266, 0.3335, 0.247, 0.3379, 0.2446, 0.3898, 0.2266, 0.3888, 0.7219, 0.8896, 0.7007, 0.8685, 0.7171, 0.8591, 0.7445, 0.8737, 0.08472, 0.786, 0.08736, 0.7658, 0.1222, 0.7729, 0.1179, 0.789, 0.05696, 0.3563, 0.08957, 0.3753, 0.08272, 0.3983, 0.05077, 0.3835, 0.1084, 0.6623, 0.1134, 0.6831, 0.06812, 0.7161, 0.05152, 0.7076, 0.0003018, 0.58, 0.04501, 0.5629, 0.06281, 0.5868, 0.007594, 0.6039, 0.1207, 0.6133, 0.1084, 0.6623, 0.05152, 0.7076, 0.07367, 0.6402, 0.1151, 0.5744, 0.1207, 0.6133, 0.07367, 0.6402, 0.06281, 0.5868, 0.06267, 0.8019, 0.06721, 0.8077, 0.03484, 0.8328, 0.02776, 0.8292, 0.1134, 0.6831, 0.1169, 0.7031, 0.08692, 0.7349, 0.06812, 0.7161, 0.1169, 0.7031, 0.1169, 0.7263, 0.08736, 0.7658, 0.08692, 0.7349, 0.02776, 0.8292, 0.03484, 0.8328, 0.01979, 0.8526, 0.01381, 0.8419, 0.9163, 0.004055, 0.9557, 0.0003027, 0.9563, 0.02302, 0.9157, 0.02501, 0.05972, 0.3297, 0.0913, 0.3503, 0.08957, 0.3753, 0.05696, 0.3563, 0.9153, 0.2212, 0.9272, 0.243, 0.9054, 0.2614, 0.8912, 0.247, 0.1985, 0.3368, 0.2266, 0.3335, 0.2266, 0.3888, 0.2073, 0.3894, 0.132, 0.3915, 0.1646, 0.4163, 0.1542, 0.4261, 0.1257, 0.4096, 0.07367, 0.6402, 0.05152, 0.7076, 0.01939, 0.7113, 0.02698, 0.6581, 0.06281, 0.5868, 0.07367, 0.6402, 0.02698, 0.6581, 0.007594, 0.6039, 0.02582, 0.305, 0.04166, 0.3173, 0.05972, 0.3297, 0.05696, 0.3563, 0.01905, 0.3336, 0.01905, 0.3336, 0.05696, 0.3563, 0.05077, 0.3835, 0.00944, 0.3653, 0.04708, 0.267, 0.0662, 0.2697, 0.06952, 0.2877, 0.04799, 0.2822, 0.3915, 0.2968, 0.3535, 0.3197, 0.3427, 0.296, 0.3796, 0.2816, 0.3796, 0.2816, 0.3427, 0.296, 0.3397, 0.252, 0.3734, 0.2521, 0.4007, 0.3195, 0.3617, 0.336, 0.3535, 0.3197, 0.3915, 0.2968, 0.05217, 0.3025, 0.06598, 0.3096, 0.05972, 0.3297, 0.04166, 0.3173, 0.00944, 0.3653, 0.05077, 0.3835, 0.04315, 0.4146, 0.0003019, 0.4058, 0.1377, 0.6854, 0.1378, 0.7216, 0.1169, 0.7263, 0.1169, 0.7031, 0.1362, 0.667, 0.1377, 0.6854, 0.1169, 0.7031, 0.1134, 0.6831, 0.1451, 0.5664, 0.1503, 0.6018, 0.1207, 0.6133, 0.1151, 0.5744, 0.1503, 0.6018, 0.1351, 0.6484, 0.1084, 0.6623, 0.1207, 0.6133, 0.1351, 0.6484, 0.1362, 0.667, 0.1134, 0.6831, 0.1084, 0.6623, 0.2073, 0.3894, 0.2307, 0.4634, 0.2169, 0.4695, 0.1806, 0.4022, 0.1178, 0.424, 0.1422, 0.4374, 0.1263, 0.4541, 0.1066, 0.4399, 0.247, 0.3379, 0.2659, 0.3459, 0.2645, 0.3893, 0.2446, 0.3898, 0.2266, 0.3888, 0.2446, 0.3898, 0.2473, 0.4555, 0.2373, 0.4574, 0.08736, 0.7658, 0.1169, 0.7263, 0.1336, 0.7376, 0.1222, 0.7729, 0.05077, 0.3835, 0.08272, 0.3983, 0.06897, 0.4213, 0.04315, 0.4146, 0.2446, 0.3898, 0.2645, 0.3893, 0.2596, 0.4546, 0.2473, 0.4555, 0.04501, 0.5629, 0.09774, 0.5375, 0.1151, 0.5744, 0.06281, 0.5868, 0.1171, 0.8026, 0.1171, 0.8095, 0.08504, 0.8026, 0.07856, 0.7933, 0.844, 0.6911, 0.8356, 0.7081, 0.8046, 0.6749, 0.818, 0.6608, 0.8507, 0.6714, 0.844, 0.6911, 0.818, 0.6608, 0.8285, 0.6479, 0.7808, 0.7752, 0.7464, 0.7268, 0.7595, 0.7153, 0.7978, 0.7602, 0.8151, 0.7408, 0.7978, 0.7602, 0.7595, 0.7153, 0.7764, 0.7005, 0.8356, 0.7081, 0.8257, 0.7266, 0.788, 0.6904, 0.8046, 0.6749, 0.8257, 0.7266, 0.8151, 0.7408, 0.7764, 0.7005, 0.788, 0.6904, 0.8973, 0.6137, 0.8581, 0.6008, 0.868, 0.5773, 0.9156, 0.5941, 0.8507, 0.6714, 0.8285, 0.6479, 0.843, 0.6267, 0.8687, 0.6404, 0.8687, 0.6404, 0.843, 0.6267, 0.8581, 0.6008, 0.8973, 0.6137, 0.9318, 0.577, 0.9156, 0.5941, 0.868, 0.5773, 0.8755, 0.557, 0.9308, 0.1493, 0.9162, 0.1407, 0.9448, 0.1211, 0.9308, 0.1493, 0.9227, 0.176, 0.9162, 0.1407, 0.9274, 0.199, 0.9272, 0.218, 0.9153, 0.2212, 0.7646, 0.6657, 0.7531, 0.6744, 0.7259, 0.6311, 0.7355, 0.626, 0.7201, 0.6976, 0.7009, 0.6456, 0.7117, 0.6391, 0.7357, 0.687, 0.7798, 0.6529, 0.7646, 0.6657, 0.7355, 0.626, 0.7487, 0.6185, 0.8397, 0.5398, 0.8345, 0.5619, 0.786, 0.5536, 0.7843, 0.5398, 0.828, 0.5849, 0.7861, 0.5701, 0.786, 0.5536, 0.8345, 0.5619, 0.8027, 0.6292, 0.7926, 0.6407, 0.7599, 0.6119, 0.764, 0.6087, 0.768, 0.6053, 0.7531, 0.6744, 0.7357, 0.687, 0.7117, 0.6391, 0.7259, 0.6311, 0.8173, 0.6096, 0.7795, 0.5896, 0.7861, 0.5701, 0.828, 0.5849, 0.7599, 0.6119, 0.7926, 0.6407, 0.7798, 0.6529, 0.7487, 0.6185, 0.9997, 0.655, 0.9732, 0.6602, 0.947, 0.6291, 0.973, 0.6245, 0.9117, 0.6721, 0.8875, 0.6535, 0.9197, 0.6356, 0.9423, 0.6542, 0.8982, 0.7023, 0.8744, 0.6876, 0.8875, 0.6535, 0.9117, 0.6721, 0.9423, 0.6542, 0.9197, 0.6356, 0.947, 0.6291, 0.9732, 0.6602, 0.9006, 0.7801, 0.8991, 0.8001, 0.8619, 0.7737, 0.8713, 0.7547, 0.9, 0.7488, 0.9006, 0.7801, 0.8713, 0.7547, 0.8728, 0.7272, 0.8991, 0.8001, 0.8801, 0.8216, 0.8442, 0.7988, 0.8619, 0.7737, 0.8626, 0.8354, 0.8256, 0.8178, 0.8442, 0.7988, 0.8801, 0.8216, 0.8982, 0.7023, 0.8971, 0.7224, 0.8723, 0.7057, 0.8744, 0.6876, 0.8971, 0.7224, 0.9, 0.7488, 0.8728, 0.7272, 0.8723, 0.7057, 0.818, 0.6608, 0.8046, 0.6749, 0.7798, 0.6529, 0.7926, 0.6407, 0.843, 0.6267, 0.8173, 0.6096, 0.828, 0.5849, 0.8581, 0.6008, 0.7764, 0.7005, 0.7595, 0.7153, 0.7357, 0.687, 0.7531, 0.6744, 0.8285, 0.6479, 0.818, 0.6608, 0.7926, 0.6407, 0.8027, 0.6292, 0.8581, 0.6008, 0.828, 0.5849, 0.8345, 0.5619, 0.868, 0.5773, 0.8755, 0.557, 0.868, 0.5773, 0.8345, 0.5619, 0.8397, 0.5398, 0.8285, 0.6479, 0.8027, 0.6292, 0.8173, 0.6096, 0.843, 0.6267, 0.8046, 0.6749, 0.788, 0.6904, 0.7646, 0.6657, 0.7798, 0.6529, 0.7464, 0.7268, 0.7201, 0.6976, 0.7357, 0.687, 0.7595, 0.7153, 0.788, 0.6904, 0.7764, 0.7005, 0.7531, 0.6744, 0.7646, 0.6657, 0.8105, 0.8892, 0.8141, 0.875, 0.8309, 0.8784, 0.8278, 0.8929, 0.8009, 0.8926, 0.7892, 0.8934, 0.7914, 0.8764, 0.8033, 0.8765, 0.8105, 0.8892, 0.8009, 0.8926, 0.8033, 0.8765, 0.8141, 0.875, 0.1646, 0.4163, 0.2012, 0.4802, 0.193, 0.4858, 0.1542, 0.4261, 0.2993, 0.3991, 0.2898, 0.4613, 0.271, 0.4539, 0.2793, 0.3918, 0.2645, 0.3893, 0.2793, 0.3918, 0.271, 0.4539, 0.2596, 0.4546, 0.3195, 0.4071, 0.3078, 0.4696, 0.2898, 0.4613, 0.2993, 0.3991, 0.1422, 0.4374, 0.1836, 0.4919, 0.1674, 0.5027, 0.1263, 0.4541, 0.7746, 0.8926, 0.7612, 0.8925, 0.7619, 0.8749, 0.7768, 0.8755, 0.7023, 0.9054, 0.6897, 0.8817, 0.7007, 0.8685, 0.7219, 0.8896, 0.7445, 0.8737, 0.7171, 0.8591, 0.7116, 0.8467, 0.7397, 0.8466, 0.7612, 0.8925, 0.7445, 0.8737, 0.7619, 0.8749, 0.7229, 0.922, 0.7023, 0.9054, 0.7219, 0.8896, 0.7416, 0.9068, 0.7416, 0.9068, 0.7219, 0.8896, 0.7445, 0.8737, 0.7612, 0.8925, 0.7007, 0.8685, 0.6923, 0.858, 0.7116, 0.8467, 0.7171, 0.8591, 0.8755, 0.3458, 0.8622, 0.333, 0.8506, 0.3273, 0.8399, 0.3422, 0.8523, 0.36, 0.8356, 0.333, 0.8391, 0.3321, 0.8413, 0.3234, 0.8366, 0.3105, 0.8284, 0.3083, 0.8232, 0.313, 0.8235, 0.3189, 0.8264, 0.323, 0.8299, 0.3286, 0.8326, 0.3317, 0.8506, 0.3273, 0.8518, 0.3128, 0.8466, 0.2942, 0.8366, 0.3105, 0.8413, 0.3234, 0.8068, 0.3272, 0.8121, 0.334, 0.8264, 0.323, 0.8235, 0.3189, 0.8023, 0.3178, 0.8068, 0.3272, 0.8235, 0.3189, 0.8232, 0.313, 0.7668, 0.322, 0.7773, 0.3316, 0.8023, 0.3178, 0.8017, 0.3051, 0.7822, 0.3107, 0.8261, 0.3623, 0.8379, 0.3624, 0.8338, 0.3443, 0.8283, 0.3438, 0.8523, 0.36, 0.8399, 0.3422, 0.8338, 0.3443, 0.8379, 0.3624, 0.8121, 0.334, 0.8212, 0.3413, 0.8299, 0.3286, 0.8264, 0.323, 0.8261, 0.3623, 0.8283, 0.3438, 0.8212, 0.3413, 0.8142, 0.3602, 0.798, 0.352, 0.8142, 0.3602, 0.8212, 0.3413, 0.8121, 0.334, 0.8703, 0.3171, 0.8518, 0.3128, 0.8506, 0.3273, 0.8622, 0.333, 0.8027, 0.6292, 0.768, 0.6053, 0.7736, 0.5973, 0.7795, 0.5896, 0.8173, 0.6096, 0.7773, 0.3316, 0.7888, 0.3432, 0.8068, 0.3272, 0.8023, 0.3178, 0.868, 0.2849, 0.8646, 0.2747, 0.8375, 0.2747, 0.8424, 0.2847, 0.7888, 0.3432, 0.798, 0.352, 0.8121, 0.334, 0.8068, 0.3272, 0.8017, 0.3051, 0.8023, 0.3178, 0.8232, 0.313, 0.8284, 0.3083, 0.8399, 0.3422, 0.8506, 0.3273, 0.8413, 0.3234, 0.8391, 0.3321, 0.8338, 0.3443, 0.8399, 0.3422, 0.8391, 0.3321, 0.8356, 0.333, 0.8212, 0.3413, 0.8283, 0.3438, 0.8326, 0.3317, 0.8299, 0.3286, 0.8283, 0.3438, 0.8338, 0.3443, 0.8356, 0.333, 0.8326, 0.3317, 0.8466, 0.2942, 0.8424, 0.2847, 0.8375, 0.2747, 0.8284, 0.3083, 0.8366, 0.3105, 0.7678, 0.3734, 0.781, 0.3829, 0.798, 0.352, 0.7888, 0.3432, 0.7449, 0.3309, 0.7521, 0.3347, 0.7668, 0.322, 0.7601, 0.317, 0.7506, 0.3591, 0.7678, 0.3734, 0.7888, 0.3432, 0.7773, 0.3316, 0.9036, 0.3542, 0.8901, 0.3319, 0.8755, 0.3458, 0.8863, 0.3636, 0.781, 0.3829, 0.8038, 0.3917, 0.8142, 0.3602, 0.798, 0.352, 0.8214, 0.3973, 0.8261, 0.3623, 0.8142, 0.3602, 0.8038, 0.3917, 0.8683, 0.3949, 0.8523, 0.36, 0.8379, 0.3624, 0.8428, 0.3984, 0.8214, 0.3973, 0.8428, 0.3984, 0.8379, 0.3624, 0.8261, 0.3623, 0.7364, 0.3487, 0.7506, 0.3591, 0.7773, 0.3316, 0.7668, 0.322, 0.7521, 0.3347, 0.8967, 0.3846, 0.8863, 0.3636, 0.8755, 0.3458, 0.8523, 0.36, 0.8683, 0.3949, 0.9241, 0.373, 0.9233, 0.3469, 0.9036, 0.3542, 0.9104, 0.3783, 0.9104, 0.3783, 0.9036, 0.3542, 0.8863, 0.3636, 0.8967, 0.3846, 0.9241, 0.373, 0.9322, 0.3709, 0.9337, 0.3459, 0.9233, 0.3469, 0.7298, 0.3456, 0.7364, 0.3487, 0.7521, 0.3347, 0.7449, 0.3309, 0.871, 0.2953, 0.868, 0.2849, 0.8424, 0.2847, 0.8466, 0.2942, 0.7601, 0.317, 0.7668, 0.322, 0.7822, 0.3107, 0.7761, 0.3041, 0.871, 0.2953, 0.8466, 0.2942, 0.8518, 0.3128, 0.8703, 0.3171, 0.8901, 0.3319, 0.8703, 0.3171, 0.8622, 0.333, 0.8755, 0.3458, 0.9233, 0.3469, 0.9337, 0.3459, 0.9283, 0.3306, 0.9234, 0.3297, 0.868, 0.2849, 0.871, 0.2953, 0.8856, 0.2946, 0.8854, 0.2894, 0.8703, 0.3171, 0.8912, 0.308, 0.8856, 0.2946, 0.871, 0.2953, 0.9036, 0.3542, 0.9125, 0.3317, 0.9011, 0.3204, 0.8901, 0.3319, 0.9233, 0.3469, 0.9234, 0.3297, 0.9125, 0.3317, 0.9036, 0.3542, 0.8901, 0.3319, 0.9011, 0.3204, 0.8912, 0.308, 0.8703, 0.3171, 0.7601, 0.317, 0.7761, 0.3041, 0.7613, 0.3033, 0.7531, 0.3102, 0.7449, 0.3309, 0.7601, 0.317, 0.7531, 0.3102, 0.745, 0.3173, 0.8912, 0.308, 0.9063, 0.2957, 0.9069, 0.2913, 0.8876, 0.2976, 0.8912, 0.308, 0.8876, 0.2976, 0.8856, 0.2946, 0.8856, 0.2946, 0.8876, 0.2976, 0.8854, 0.2894, 0.9102, 0.2985, 0.9135, 0.3029, 0.9178, 0.301, 0.9214, 0.3009, 0.919, 0.2893, 0.9066, 0.2849, 0.9069, 0.2913, 0.9063, 0.2957, 0.8876, 0.2976, 0.9069, 0.2913, 0.9066, 0.2849, 0.8854, 0.2894, 0.9283, 0.3306, 0.9214, 0.3009, 0.9178, 0.301, 0.9234, 0.3297, 0.9234, 0.3297, 0.9178, 0.301, 0.9135, 0.3029, 0.9125, 0.3317, 0.9011, 0.3204, 0.9102, 0.2985, 0.9063, 0.2957, 0.8912, 0.308, 0.7613, 0.3033, 0.7584, 0.2853, 0.7496, 0.2881, 0.7531, 0.3102, 0.7531, 0.3102, 0.7496, 0.2881, 0.7412, 0.291, 0.745, 0.3173, 0.9125, 0.3317, 0.9135, 0.3029, 0.9102, 0.2985, 0.9011, 0.3204, 0.8758, 0.2469, 0.8714, 0.263, 0.8447, 0.2652, 0.8447, 0.2501, 0.8912, 0.247, 0.8714, 0.263, 0.8758, 0.2469, 0.9054, 0.2614, 0.8875, 0.2741, 0.8714, 0.263, 0.8912, 0.247, 0.1378, 0.7216, 0.1627, 0.7255, 0.1549, 0.7396, 0.1336, 0.7376, 0.1222, 0.7729, 0.1445, 0.7764, 0.1431, 0.7927, 0.1179, 0.789, 0.1336, 0.7376, 0.1549, 0.7396, 0.1445, 0.7764, 0.1222, 0.7729, 0.01381, 0.8419, 0.01979, 0.8526, 0.01308, 0.871, 0.004876, 0.8671, 0.004876, 0.8671, 0.01308, 0.871, 0.007169, 0.9057, 0.0003018, 0.9043, 0.06234, 0.9065, 0.07716, 0.9041, 0.08209, 0.922, 0.05971, 0.924, 0.06234, 0.9065, 0.06285, 0.8925, 0.07367, 0.8899, 0.07716, 0.9041, 0.06234, 0.9065, 0.04915, 0.9044, 0.05358, 0.8931, 0.06285, 0.8925, 0.06234, 0.9065, 0.05971, 0.924, 0.04068, 0.9201, 0.04915, 0.9044, 0.09204, 0.8985, 0.1032, 0.9113, 0.08209, 0.922, 0.07716, 0.9041, 0.09204, 0.8985, 0.1022, 0.8885, 0.1171, 0.8936, 0.1032, 0.9113, 0.09204, 0.8985, 0.08559, 0.8873, 0.094, 0.8834, 0.1022, 0.8885, 0.09204, 0.8985, 0.07716, 0.9041, 0.07367, 0.8899, 0.08559, 0.8873, 0.07227, 0.8136, 0.091, 0.8091, 0.08019, 0.8246, 0.06033, 0.8217, 0.104, 0.8237, 0.091, 0.8091, 0.1171, 0.8173, 0.1171, 0.8257, 0.104, 0.8237, 0.09117, 0.8299, 0.08019, 0.8246, 0.091, 0.8091, 0.104, 0.8237, 0.1087, 0.8303, 0.1002, 0.832, 0.09117, 0.8299, 0.1087, 0.8303, 0.104, 0.8237, 0.1171, 0.8257, 0.1171, 0.8307, 0.06191, 0.8387, 0.0748, 0.8395, 0.07087, 0.8567, 0.0593, 0.8571, 0.06191, 0.8387, 0.06033, 0.8217, 0.08019, 0.8246, 0.0748, 0.8395, 0.06033, 0.8217, 0.06191, 0.8387, 0.04354, 0.8405, 0.06191, 0.8387, 0.0593, 0.8571, 0.04531, 0.8597, 0.04354, 0.8405, 0.06011, 0.8763, 0.0593, 0.8571, 0.07087, 0.8567, 0.07097, 0.8742, 0.06011, 0.8763, 0.04804, 0.8811, 0.04531, 0.8597, 0.0593, 0.8571, 0.06011, 0.8763, 0.06285, 0.8925, 0.05358, 0.8931, 0.04804, 0.8811, 0.06011, 0.8763, 0.07097, 0.8742, 0.07367, 0.8899, 0.06285, 0.8925, 0.08279, 0.8733, 0.07097, 0.8742, 0.07087, 0.8567, 0.08313, 0.8574, 0.08279, 0.8733, 0.08559, 0.8873, 0.07367, 0.8899, 0.07097, 0.8742, 0.08279, 0.8733, 0.09404, 0.8731, 0.094, 0.8834, 0.08559, 0.8873, 0.08279, 0.8733, 0.08313, 0.8574, 0.09469, 0.8584, 0.09404, 0.8731, 0.08526, 0.8409, 0.08313, 0.8574, 0.07087, 0.8567, 0.0748, 0.8395, 0.08526, 0.8409, 0.09536, 0.8413, 0.09469, 0.8584, 0.08313, 0.8574, 0.08526, 0.8409, 0.09117, 0.8299, 0.1002, 0.832, 0.09536, 0.8413, 0.08526, 0.8409, 0.0748, 0.8395, 0.08019, 0.8246, 0.09117, 0.8299, 0.1171, 0.8307, 0.1171, 0.8436, 0.1058, 0.8425, 0.1087, 0.8303, 0.09536, 0.8413, 0.1002, 0.832, 0.1087, 0.8303, 0.1058, 0.8425, 0.1058, 0.8425, 0.1057, 0.8592, 0.09469, 0.8584, 0.09536, 0.8413, 0.1051, 0.8742, 0.1057, 0.8592, 0.1171, 0.8594, 0.1171, 0.8743, 0.1051, 0.8742, 0.09404, 0.8731, 0.09469, 0.8584, 0.1057, 0.8592, 0.1051, 0.8742, 0.1022, 0.8885, 0.094, 0.8834, 0.09404, 0.8731, 0.1051, 0.8742, 0.1171, 0.8743, 0.1171, 0.8936, 0.1022, 0.8885, 0.03428, 0.8942, 0.0239, 0.9134, 0.0124, 0.9066, 0.02154, 0.876, 0.03428, 0.8942, 0.04915, 0.9044, 0.04068, 0.9201, 0.0239, 0.9134, 0.03428, 0.8942, 0.04804, 0.8811, 0.05358, 0.8931, 0.04915, 0.9044, 0.03428, 0.8942, 0.02154, 0.876, 0.04531, 0.8597, 0.04804, 0.8811, 0.02847, 0.8574, 0.04354, 0.8405, 0.04531, 0.8597, 0.02154, 0.876, 0.03484, 0.8328, 0.04354, 0.8405, 0.02847, 0.8574, 0.01979, 0.8526, 0.01308, 0.871, 0.01979, 0.8526, 0.02847, 0.8574, 0.02154, 0.876, 0.01308, 0.871, 0.02154, 0.876, 0.0124, 0.9066, 0.007169, 0.9057, 0.08504, 0.8026, 0.1171, 0.8095, 0.1171, 0.8173, 0.091, 0.8091, 0.08504, 0.8026, 0.091, 0.8091, 0.07227, 0.8136, 0.06721, 0.8077, 0.03484, 0.8328, 0.06721, 0.8077, 0.07227, 0.8136, 0.06033, 0.8217, 0.04354, 0.8405, 0.04799, 0.2822, 0.06952, 0.2877, 0.06598, 0.3096, 0.05217, 0.3025, 0.02773, 0.2778, 0.04799, 0.2822, 0.05217, 0.3025, 0.02599, 0.2936, 0.02599, 0.2936, 0.05217, 0.3025, 0.04166, 0.3173, 0.02582, 0.305, 0.04521, 0.2517, 0.06201, 0.2517, 0.0662, 0.2697, 0.04708, 0.267, 0.02923, 0.2517, 0.04521, 0.2517, 0.04708, 0.267, 0.02899, 0.2648, 0.02899, 0.2648, 0.04708, 0.267, 0.04799, 0.2822, 0.02773, 0.2778, 0.0933, 0.2517, 0.1322, 0.2517, 0.1446, 0.2704, 0.103, 0.2774, 0.06201, 0.2517, 0.0933, 0.2517, 0.103, 0.2774, 0.0662, 0.2697, 0.0662, 0.2697, 0.103, 0.2774, 0.1121, 0.3058, 0.06952, 0.2877, 0.1121, 0.3058, 0.1583, 0.3156, 0.1252, 0.3445, 0.1003, 0.3292, 0.06952, 0.2877, 0.1121, 0.3058, 0.1003, 0.3292, 0.06598, 0.3096, 0.06598, 0.3096, 0.1003, 0.3292, 0.0913, 0.3503, 0.05972, 0.3297, 0.5279, 0.3719, 0.4839, 0.3628, 0.4616, 0.3933, 0.5204, 0.4101, 0.5175, 0.1963, 0.5332, 0.1971, 0.5144, 0.1485, 0.4853, 0.141, 0.5003, 0.1964, 0.5175, 0.1963, 0.4853, 0.141, 0.4728, 0.1466, 0.4607, 0.2702, 0.4679, 0.2301, 0.4243, 0.2014, 0.4314, 0.2677, 0.4607, 0.2702, 0.4314, 0.2677, 0.4016, 0.3453, 0.455, 0.3321, 0.4679, 0.2301, 0.4805, 0.205, 0.4016, 0.1161, 0.4243, 0.2014, 0.5332, 0.1971, 0.5539, 0.1997, 0.5615, 0.1411, 0.5144, 0.1485, 0.4708, 0.3455, 0.455, 0.3321, 0.4016, 0.3453, 0.446, 0.3614, 0.4805, 0.205, 0.5003, 0.1964, 0.4728, 0.1466, 0.4016, 0.1161, 0.4839, 0.3628, 0.4708, 0.3455, 0.446, 0.3614, 0.4616, 0.3933, 0.5059, 0.4851, 0.4869, 0.4767, 0.481, 0.5308, 0.4955, 0.5392, 0.5117, 0.08958, 0.5674, 0.09286, 0.5784, 0.0003018, 0.5132, 0.02995, 0.4831, 0.09773, 0.5117, 0.08958, 0.5132, 0.02995, 0.4882, 0.0431, 0.1058, 0.8425, 0.1171, 0.8436, 0.1171, 0.8594, 0.1057, 0.8592, 0.973, 0.6245, 0.947, 0.6291, 0.9156, 0.5941, 0.9318, 0.577, 0.8875, 0.6535, 0.8687, 0.6404, 0.8973, 0.6137, 0.9197, 0.6356, 0.8744, 0.6876, 0.8507, 0.6714, 0.8687, 0.6404, 0.8875, 0.6535, 0.9197, 0.6356, 0.8973, 0.6137, 0.9156, 0.5941, 0.947, 0.6291, 0.8713, 0.7547, 0.8619, 0.7737, 0.8151, 0.7408, 0.8257, 0.7266, 0.8728, 0.7272, 0.8713, 0.7547, 0.8257, 0.7266, 0.8356, 0.7081, 0.8619, 0.7737, 0.8442, 0.7988, 0.7978, 0.7602, 0.8151, 0.7408, 0.8256, 0.8178, 0.7808, 0.7752, 0.7978, 0.7602, 0.8442, 0.7988, 0.8744, 0.6876, 0.8723, 0.7057, 0.844, 0.6911, 0.8507, 0.6714, 0.8723, 0.7057, 0.8728, 0.7272, 0.8356, 0.7081, 0.844, 0.6911, 0.2659, 0.3459, 0.247, 0.3379, 0.252, 0.3097, 0.2645, 0.312, 0.6897, 0.8817, 0.6794, 0.871, 0.6923, 0.858, 0.7007, 0.8685, 0.9336, 0.8888, 0.9558, 0.8973, 0.9471, 0.91, 0.9188, 0.9109, 0.9188, 0.9109, 0.9015, 0.9053, 0.9102, 0.8819, 0.9336, 0.8888, 0.8721, 0.9114, 0.8769, 0.896, 0.9015, 0.9053, 0.8939, 0.922, 0.8597, 0.9053, 0.864, 0.8899, 0.8769, 0.896, 0.8721, 0.9114, 0.8582, 0.8621, 0.8707, 0.8664, 0.864, 0.8899, 0.8524, 0.8858, 0.864, 0.8899, 0.8707, 0.8664, 0.885, 0.871, 0.8769, 0.896, 0.8524, 0.8858, 0.864, 0.8899, 0.8597, 0.9053, 0.8488, 0.9001, 0.9015, 0.9053, 0.9188, 0.9109, 0.8939, 0.922, 0.8769, 0.896, 0.885, 0.871, 0.9102, 0.8819, 0.9015, 0.9053, 0.7914, 0.8764, 0.7768, 0.8755, 0.7798, 0.85, 0.7944, 0.8511, 0.8033, 0.8765, 0.7914, 0.8764, 0.7944, 0.8511, 0.8067, 0.8521, 0.8141, 0.875, 0.8033, 0.8765, 0.8067, 0.8521, 0.8172, 0.8533, 0.7768, 0.8755, 0.7619, 0.8749, 0.7637, 0.8486, 0.7798, 0.85, 0.7445, 0.8737, 0.7397, 0.8466, 0.7637, 0.8486, 0.7619, 0.8749, 0.8141, 0.875, 0.8172, 0.8533, 0.8358, 0.8557, 0.8309, 0.8784, 0.1806, 0.4022, 0.1646, 0.4163, 0.132, 0.3915, 0.1527, 0.3639, 0.8358, 0.8557, 0.8582, 0.8621, 0.8524, 0.8858, 0.8309, 0.8784, 0.8309, 0.8784, 0.8524, 0.8858, 0.8488, 0.9001, 0.8278, 0.8929, 0.2169, 0.4695, 0.2012, 0.4802, 0.1646, 0.4163, 0.1806, 0.4022, 0.2472, 0.867, 0.3327, 0.8747, 0.3352, 0.9103, 0.2467, 0.9079, 0.3431, 0.9175, 0.3352, 0.9103, 0.3327, 0.8747, 0.3436, 0.8676, 0.2346, 0.8557, 0.2472, 0.867, 0.2467, 0.9079, 0.2378, 0.9175, 0.3436, 0.8676, 0.3327, 0.8747, 0.2472, 0.867, 0.2346, 0.8557, 0.2378, 0.9175, 0.2467, 0.9079, 0.3352, 0.9103, 0.3431, 0.9175, 0.6923, 0.858, 0.6794, 0.871, 0.6995, 0.836, 0.8707, 0.8664, 0.8611, 0.8576, 0.9567, 0.8853, 0.9336, 0.8888, 0.9102, 0.8819, 0.885, 0.871, 0.8358, 0.8557, 0.8172, 0.8533, 0.8513, 0.8383, 0.7637, 0.8486, 0.7397, 0.8466, 0.7112, 0.8385, 0.816, 0.8471, 0.8067, 0.8521, 0.7944, 0.8511, 0.7798, 0.85, 0.4921, 0.3536, 0.476, 0.3398, 0.4708, 0.3455, 0.4839, 0.3628, 0.4995, 0.2137, 0.5095, 0.2126, 0.5003, 0.1964, 0.4805, 0.205, 0.476, 0.3398, 0.4702, 0.3151, 0.455, 0.3321, 0.4708, 0.3455, 0.5375, 0.2154, 0.5514, 0.2175, 0.5539, 0.1997, 0.5332, 0.1971, 0.4851, 0.2372, 0.4995, 0.2137, 0.4805, 0.205, 0.4679, 0.2301, 0.4737, 0.2713, 0.4607, 0.2702, 0.455, 0.3321, 0.4702, 0.3151, 0.4737, 0.2713, 0.4851, 0.2372, 0.4679, 0.2301, 0.4607, 0.2702, 0.5095, 0.2126, 0.5242, 0.2139, 0.5175, 0.1963, 0.5003, 0.1964, 0.5242, 0.2139, 0.5375, 0.2154, 0.5332, 0.1971, 0.5175, 0.1963, 0.5303, 0.3596, 0.4921, 0.3536, 0.4839, 0.3628, 0.5279, 0.3719, 0.4853, 0.141, 0.5144, 0.1485, 0.5117, 0.08958, 0.4831, 0.09773, 0.5144, 0.1485, 0.5615, 0.1411, 0.5674, 0.09286, 0.5117, 0.08958, 0.5204, 0.4101, 0.4616, 0.3933, 0.4736, 0.4254, 0.5135, 0.446, 0.5135, 0.446, 0.4736, 0.4254, 0.4869, 0.4767, 0.5059, 0.4851, 0.08272, 0.3983, 0.1178, 0.424, 0.1066, 0.4399, 0.06897, 0.4213, 0.0913, 0.3503, 0.132, 0.3915, 0.1257, 0.4096, 0.08957, 0.3753, 0.08957, 0.3753, 0.1257, 0.4096, 0.1178, 0.424, 0.08272, 0.3983, 0.3332, 0.3396, 0.3091, 0.3737, 0.2867, 0.3579, 0.3075, 0.3186, 0.178, 0.2994, 0.1985, 0.3368, 0.1583, 0.3156, 0.1252, 0.3445, 0.1527, 0.3639, 0.132, 0.3915, 0.0913, 0.3503, 0.1583, 0.3156, 0.1985, 0.3368, 0.1527, 0.3639, 0.1252, 0.3445, 0.3448, 0.3531, 0.3246, 0.3845, 0.3091, 0.3737, 0.3332, 0.3396, 0.3075, 0.3186, 0.2867, 0.3579, 0.2876, 0.3181, 0.2876, 0.3181, 0.2645, 0.312, 0.2603, 0.2688, 0.2787, 0.2683, 0.203, 0.2518, 0.242, 0.2518, 0.243, 0.269, 0.2095, 0.2696, 0.2095, 0.2696, 0.2266, 0.3053, 0.2028, 0.3002, 0.1771, 0.27, 0.2266, 0.3053, 0.2266, 0.3335, 0.1985, 0.3368, 0.2028, 0.3002, 0.243, 0.269, 0.252, 0.3097, 0.2266, 0.3053, 0.2095, 0.2696, 0.242, 0.2518, 0.2617, 0.2519, 0.2603, 0.2688, 0.243, 0.269, 0.252, 0.3097, 0.247, 0.3379, 0.2266, 0.3335, 0.2266, 0.3053, 0.2603, 0.2688, 0.2645, 0.312, 0.252, 0.3097, 0.243, 0.269, 0.2617, 0.2519, 0.2808, 0.2519, 0.2787, 0.2683, 0.2603, 0.2688, 0.2645, 0.312, 0.2876, 0.3181, 0.2867, 0.3579, 0.2659, 0.3459, 0.2028, 0.3002, 0.1985, 0.3368, 0.178, 0.2994, 0.1656, 0.2517, 0.203, 0.2518, 0.2095, 0.2696, 0.1771, 0.27, 0.1771, 0.27, 0.2028, 0.3002, 0.178, 0.2994, 0.1446, 0.2704])
me_cube_002.use_remesh_preserve_volume = False
me_cube_002.use_remesh_preserve_attributes = False
me_cube_002.use_mirror_vertex_groups = False
me_cube_002.update()

# ---- objects
ob_body = bpy.data.objects.new('Body', me_cube_002)

# ---- transforms, parenting, visibility, modifiers, constraints
ob_body.location = (0.0, 0.0, 0.0)
ob_body.lineart.crease_threshold = 0.0

# ---- collection membership
col_collection_1.objects.link(ob_body)

# ---- scene / render settings (as saved in the file)
scene.frame_start = 2; scene.frame_end = 250; scene.frame_set(1)
scene.render.engine = 'BLENDER_EEVEE_NEXT'
scene.render.resolution_percentage = 50
scene.render.dither_intensity = 0.0
scene.cycles.use_denoising = False
scene.cycles.samples = 128
scene.cycles.sampling_pattern = 'TABULATED_SOBOL'
scene.cycles.use_adaptive_sampling = False
scene.cycles.use_light_tree = False
scene.cycles.blur_glossy = 0.0
scene.cycles.sample_clamp_indirect = 0.0
scene.view_settings.view_transform = 'Standard'
bpy.context.view_layer.update()

# ---- added for rendering (the .blend has no active camera and no usable light): camera, sun
cam_auto = bpy.data.cameras.new('AutoCamera')
cam_auto.lens = 50.0
cam_auto.sensor_width = 36.0
cam_auto.clip_end = 1000.0
ob_auto_camera = bpy.data.objects.new('AutoCamera', cam_auto)
scene.collection.objects.link(ob_auto_camera)
ob_auto_camera.location = (13.9772, -16.2749, 11.223)
ob_auto_camera.rotation_euler = (1.09748, -7.21219e-08, 0.694738)
scene.camera = ob_auto_camera
light_auto_sun = bpy.data.lights.new('AutoSun', 'SUN')
light_auto_sun.energy = 3.0
light_auto_sun.angle = 0.0523599
ob_auto_sun = bpy.data.objects.new('AutoSun', light_auto_sun)
scene.collection.objects.link(ob_auto_sun)
ob_auto_sun.rotation_euler = (0.872665, 0.174533, 0.523599)
bpy.context.view_layer.update()
